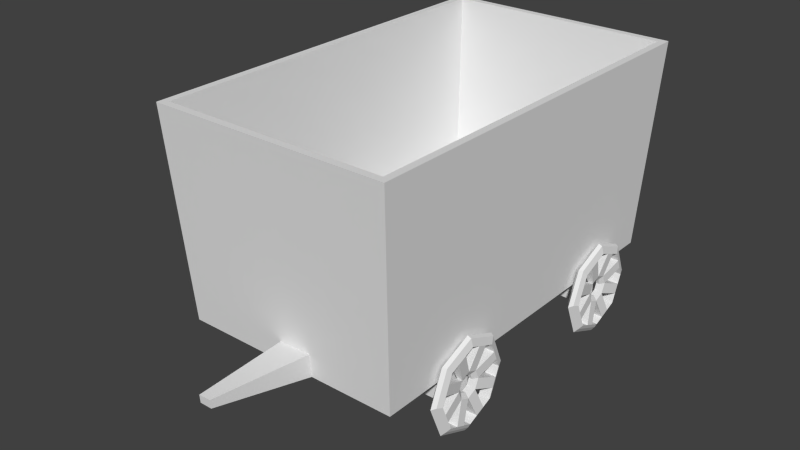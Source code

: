 # Source: train_cart.blend  (saved by Blender 2.70.0; exported with 4.5.12 LTS)
import bpy
from mathutils import Matrix  # noqa: F401  (used for matrix-valued properties, if any)

bpy.ops.wm.read_factory_settings(use_empty=True)
scene = bpy.context.scene
scene.name = 'Scene'

# ---- collections
col_collection_1 = bpy.data.collections.new('Collection 1'); scene.collection.children.link(col_collection_1)

# ---- world
world_world = bpy.data.worlds.new('World'); scene.world = world_world
world_world.color = (0.05088, 0.05088, 0.05088)
world_world.use_sun_shadow = False
world_world.sun_shadow_jitter_overblur = 0.0
world_world.cycles.sampling_method = 'MANUAL'
world_world.cycles.sample_map_resolution = 256

# ---- meshes
me_cube_005 = bpy.data.meshes.new('Cube.005')
me_cube_005.from_pydata([(-0.7985, -0.0006217, -0.1375), (-0.6532, 0.08904, -0.1375), (-0.6532, -0.09028, -0.1375), (-0.5758, -0.0006208, 0.2531), (-0.4731, 0.08904, 0.1785), (-0.4731, -0.09028, 0.1785), (-0.5758, -0.0006218, -0.528), (-0.4731, 0.08904, -0.4534), (-0.4731, -0.09028, -0.4534), (-0.2175, -0.0006213, -0.6359), (-0.3967, -0.0006216, -0.582), (-0.1833, 0.08904, -0.5406), (-0.3282, 0.08904, -0.497), (-0.1833, -0.09028, -0.5406), (-0.3282, -0.09028, -0.497), (-0.7242, -0.0006217, -0.2677), (-0.65, -0.0006217, -0.3978), (-0.5931, 0.08904, -0.2428), (-0.5331, 0.08904, -0.3481), (-0.5931, -0.09028, -0.2428), (-0.5331, -0.09028, -0.3481), (-0.5931, 0.08904, -0.03216), (-0.5331, 0.08904, 0.07315), (-0.7242, -0.0006213, -0.007275), (-0.65, -0.0006211, 0.1229), (-0.5931, -0.09028, -0.03216), (-0.5331, -0.09028, 0.07315), (-0.3282, 0.08904, 0.2221), (-0.1833, 0.08904, 0.2657), (-0.3967, -0.0006205, 0.307), (-0.2175, -0.0006201, 0.361), (-0.3282, -0.09028, 0.2221), (-0.1833, -0.09028, 0.2657), (-0.1904, 0.04119, -0.2476), (-0.1904, -0.04243, -0.2476), (-0.2529, 0.04119, -0.1377), (-0.2529, -0.04243, -0.1377), (-0.189, 0.04119, -0.02851), (-0.189, -0.04243, -0.02851), (0.7218, -0.0006193, -0.1375), (0.5765, 0.08904, -0.1375), (0.5765, -0.09028, -0.1375), (0.4991, -0.0006192, 0.2531), (0.3964, 0.08904, 0.1785), (0.3964, -0.09028, 0.1785), (-0.03834, -0.0006198, 0.4149), (-0.03834, 0.08904, 0.3093), (-0.03834, -0.09028, 0.3093), (-0.03834, -0.0006212, -0.6898), (-0.03834, 0.08904, -0.5842), (0.4991, -0.0006201, -0.528), (0.3964, 0.08904, -0.4534), (-0.03834, -0.09028, -0.5842), (0.3964, -0.09028, -0.4534), (0.1408, -0.0006208, -0.6359), (0.32, -0.0006205, -0.582), (0.1066, 0.08904, -0.5406), (0.2515, 0.08904, -0.497), (0.1066, -0.09028, -0.5406), (0.2515, -0.09028, -0.497), (0.6476, -0.0006196, -0.2677), (0.5734, -0.0006199, -0.3978), (0.5165, 0.08904, -0.2428), (0.4564, 0.08904, -0.3481), (0.5165, -0.09028, -0.2428), (0.4564, -0.09028, -0.3481), (0.5165, 0.08904, -0.03216), (0.4564, 0.08904, 0.07315), (0.6476, -0.0006193, -0.007275), (0.5734, -0.0006193, 0.1229), (0.5165, -0.09028, -0.03216), (0.4564, -0.09028, 0.07315), (0.2515, 0.08904, 0.2221), (0.1066, 0.08904, 0.2657), (0.32, -0.0006194, 0.307), (0.1408, -0.0006196, 0.361), (0.2515, -0.09028, 0.2221), (0.1066, -0.09028, 0.2657), (-0.03834, 0.04119, -0.2929), (0.1137, 0.04119, -0.2476), (-0.03834, -0.04243, -0.2929), (0.1137, -0.04243, -0.2476), (0.1763, 0.04119, -0.1377), (0.1763, -0.04243, -0.1377), (0.1123, 0.04119, -0.02851), (0.1123, -0.04243, -0.02851), (-0.03834, 0.04119, 0.01613), (-0.03834, -0.04243, 0.01613), (-0.137, 0.05985, -0.2091), (-0.137, 0.0056, -0.2091), (-0.1776, 0.05985, -0.1379), (-0.1776, 0.0056, -0.1379), (-0.136, 0.05985, -0.06699), (-0.136, 0.0056, -0.06699), (-0.03834, 0.05985, -0.2385), (0.06031, 0.05985, -0.2091), (-0.03834, 0.0056, -0.2385), (0.06031, 0.0056, -0.2091), (0.1009, 0.05985, -0.1379), (0.1009, 0.0056, -0.1379), (0.05937, 0.05985, -0.06699), (0.05937, 0.0056, -0.06699), (-0.03834, 0.05985, -0.03803), (-0.03834, 0.0056, -0.03803), (-0.539, -0.05725, 0.2441), (-0.03834, -0.05725, 0.3948), (-0.7463, -0.05725, -0.1197), (-0.03834, -0.05725, -0.6342), (-0.539, -0.05725, -0.4835), (-0.2052, -0.05725, -0.5839), (-0.3721, -0.05725, -0.5337), (-0.6081, -0.05725, -0.3622), (-0.6772, -0.05725, -0.241), (-0.6772, -0.05725, 0.001564), (-0.6081, -0.05725, 0.1228), (-0.3721, -0.05725, 0.2943), (-0.2052, -0.05725, 0.3445), (0.4623, -0.05725, 0.2441), (0.6696, -0.05725, -0.1197), (0.4623, -0.05725, -0.4835), (0.1285, -0.05725, -0.5839), (0.2954, -0.05725, -0.5337), (0.5314, -0.05725, -0.3622), (0.6005, -0.05725, -0.241), (0.6005, -0.05725, 0.001564), (0.5314, -0.05725, 0.1228), (0.2954, -0.05725, 0.2943), (0.1285, -0.05725, 0.3445)], [], [(24, 3, 4, 22), (22, 4, 5, 26), (114, 26, 5, 104), (30, 45, 46, 28), (28, 46, 47, 32), (116, 105, 45, 30), (10, 6, 7, 12), (15, 0, 1, 17), (110, 108, 6, 10), (17, 1, 2, 19), (112, 106, 0, 15), (12, 7, 8, 14), (48, 9, 11, 49), (9, 10, 12, 11), (107, 109, 9, 48), (109, 110, 10, 9), (49, 11, 13, 52), (12, 14, 34, 33), (6, 16, 18, 7), (16, 15, 17, 18), (7, 18, 20, 8), (17, 19, 36, 35), (108, 111, 16, 6), (111, 112, 15, 16), (0, 23, 21, 1), (23, 24, 22, 21), (1, 21, 25, 2), (22, 26, 38, 37), (106, 2, 25, 113), (113, 25, 26, 114), (3, 29, 27, 4), (29, 30, 28, 27), (4, 27, 31, 5), (28, 32, 87, 86), (104, 115, 29, 3), (115, 116, 30, 29), (78, 33, 88, 94), (13, 11, 78, 80), (14, 13, 80, 34), (11, 12, 33, 78), (20, 18, 33, 34), (86, 84, 100, 102), (26, 25, 36, 38), (19, 20, 34, 36), (33, 35, 90, 88), (25, 21, 35, 36), (21, 22, 37, 35), (31, 27, 37, 38), (36, 34, 89, 91), (32, 31, 38, 87), (18, 17, 35, 33), (27, 28, 86, 37), (69, 67, 43, 42), (67, 71, 44, 43), (125, 117, 44, 71), (75, 73, 46, 45), (73, 77, 47, 46), (127, 75, 45, 105), (55, 57, 51, 50), (60, 62, 40, 39), (121, 55, 50, 119), (62, 64, 41, 40), (123, 60, 39, 118), (57, 59, 53, 51), (48, 49, 56, 54), (54, 56, 57, 55), (107, 48, 54, 120), (120, 54, 55, 121), (49, 52, 58, 56), (57, 79, 81, 59), (50, 51, 63, 61), (61, 63, 62, 60), (51, 53, 65, 63), (62, 82, 83, 64), (119, 50, 61, 122), (122, 61, 60, 123), (39, 40, 66, 68), (68, 66, 67, 69), (40, 41, 70, 66), (67, 84, 85, 71), (118, 124, 70, 41), (124, 125, 71, 70), (42, 43, 72, 74), (74, 72, 73, 75), (43, 44, 76, 72), (73, 86, 87, 77), (117, 42, 74, 126), (126, 74, 75, 127), (82, 79, 95, 98), (58, 80, 78, 56), (59, 81, 80, 58), (56, 78, 79, 57), (65, 81, 79, 63), (79, 78, 94, 95), (71, 85, 83, 70), (64, 83, 81, 65), (87, 38, 93, 103), (70, 83, 82, 66), (66, 82, 84, 67), (76, 85, 84, 72), (34, 80, 96, 89), (77, 87, 85, 76), (63, 79, 82, 62), (72, 84, 86, 73), (94, 88, 89, 96), (88, 90, 91, 89), (90, 92, 93, 91), (92, 102, 103, 93), (94, 96, 97, 95), (95, 97, 99, 98), (98, 99, 101, 100), (100, 101, 103, 102), (80, 81, 97, 96), (81, 83, 99, 97), (83, 85, 101, 99), (85, 87, 103, 101), (35, 37, 92, 90), (37, 86, 102, 92), (84, 82, 98, 100), (38, 36, 91, 93), (24, 114, 104, 3), (32, 47, 105, 116), (14, 8, 108, 110), (19, 2, 106, 112), (52, 13, 109, 107), (13, 14, 110, 109), (8, 20, 111, 108), (20, 19, 112, 111), (0, 106, 113, 23), (23, 113, 114, 24), (5, 31, 115, 104), (31, 32, 116, 115), (69, 42, 117, 125), (77, 127, 105, 47), (59, 121, 119, 53), (64, 123, 118, 41), (52, 107, 120, 58), (58, 120, 121, 59), (53, 119, 122, 65), (65, 122, 123, 64), (39, 68, 124, 118), (68, 69, 125, 124), (44, 117, 126, 76), (76, 126, 127, 77)])
_uv = me_cube_005.uv_layers.new(name='UVMap')
_uv.uv.foreach_set('vector', [0.59, 0.4143, 0.5979, 0.4334, 0.6089, 0.4225, 0.6025, 0.407, 0.6025, 0.407, 0.6089, 0.4225, 0.6089, 0.4225, 0.6025, 0.407, 0.5945, 0.4143, 0.6025, 0.407, 0.6089, 0.4225, 0.6018, 0.4321, 0.6361, 0.4492, 0.6551, 0.4571, 0.6551, 0.4416, 0.6397, 0.4352, 0.6397, 0.4352, 0.6551, 0.4416, 0.6551, 0.4416, 0.6397, 0.4352, 0.6374, 0.4468, 0.6551, 0.4541, 0.6551, 0.4571, 0.6361, 0.4492, 0.617, 0.311, 0.5979, 0.3189, 0.6089, 0.3299, 0.6243, 0.3235, 0.5821, 0.3571, 0.5742, 0.3762, 0.5897, 0.3762, 0.5961, 0.3607, 0.6196, 0.3181, 0.6018, 0.3255, 0.5979, 0.3189, 0.617, 0.311, 0.5961, 0.3607, 0.5897, 0.3762, 0.5897, 0.3762, 0.5961, 0.3607, 0.5871, 0.361, 0.5798, 0.3788, 0.5742, 0.3762, 0.5821, 0.3571, 0.6243, 0.3235, 0.6089, 0.3299, 0.6089, 0.3299, 0.6243, 0.3235, 0.6551, 0.2952, 0.6361, 0.3031, 0.6397, 0.3171, 0.6551, 0.3107, 0.6361, 0.3031, 0.617, 0.311, 0.6243, 0.3235, 0.6397, 0.3171, 0.6551, 0.3034, 0.6374, 0.3108, 0.6361, 0.3031, 0.6551, 0.2952, 0.6374, 0.3108, 0.6196, 0.3181, 0.617, 0.311, 0.6361, 0.3031, 0.6551, 0.3107, 0.6397, 0.3171, 0.6397, 0.3171, 0.6551, 0.3107, 0.6243, 0.3235, 0.6243, 0.3235, 0.6389, 0.36, 0.6389, 0.36, 0.5979, 0.3189, 0.59, 0.338, 0.6025, 0.3453, 0.6089, 0.3299, 0.59, 0.338, 0.5821, 0.3571, 0.5961, 0.3607, 0.6025, 0.3453, 0.6089, 0.3299, 0.6025, 0.3453, 0.6025, 0.3453, 0.6089, 0.3299, 0.5961, 0.3607, 0.5961, 0.3607, 0.6323, 0.3761, 0.6323, 0.3761, 0.6018, 0.3255, 0.5945, 0.3432, 0.59, 0.338, 0.5979, 0.3189, 0.5945, 0.3432, 0.5871, 0.361, 0.5821, 0.3571, 0.59, 0.338, 0.5742, 0.3762, 0.5821, 0.3952, 0.5961, 0.3916, 0.5897, 0.3762, 0.5821, 0.3952, 0.59, 0.4143, 0.6025, 0.407, 0.5961, 0.3916, 0.5897, 0.3762, 0.5961, 0.3916, 0.5961, 0.3916, 0.5897, 0.3762, 0.6025, 0.407, 0.6025, 0.407, 0.6391, 0.3921, 0.6391, 0.3921, 0.5798, 0.3788, 0.5897, 0.3762, 0.5961, 0.3916, 0.5871, 0.3965, 0.5871, 0.3965, 0.5961, 0.3916, 0.6025, 0.407, 0.5945, 0.4143, 0.5979, 0.4334, 0.617, 0.4413, 0.6243, 0.4288, 0.6089, 0.4225, 0.617, 0.4413, 0.6361, 0.4492, 0.6397, 0.4352, 0.6243, 0.4288, 0.6089, 0.4225, 0.6243, 0.4288, 0.6243, 0.4288, 0.6089, 0.4225, 0.6397, 0.4352, 0.6397, 0.4352, 0.6551, 0.3987, 0.6551, 0.3987, 0.6018, 0.4321, 0.6196, 0.4394, 0.617, 0.4413, 0.5979, 0.4334, 0.6196, 0.4394, 0.6374, 0.4468, 0.6361, 0.4492, 0.617, 0.4413, 0.6551, 0.3534, 0.6389, 0.36, 0.6446, 0.3657, 0.6551, 0.3614, 0.6397, 0.3171, 0.6397, 0.3171, 0.6551, 0.3534, 0.6551, 0.3534, 0.6243, 0.3235, 0.6397, 0.3171, 0.6551, 0.3534, 0.6389, 0.36, 0.6397, 0.3171, 0.6243, 0.3235, 0.6389, 0.36, 0.6551, 0.3534, 0.6025, 0.3453, 0.6025, 0.3453, 0.6389, 0.36, 0.6389, 0.36, 0.6551, 0.3987, 0.6712, 0.3921, 0.6655, 0.3865, 0.6551, 0.3907, 0.6025, 0.407, 0.5961, 0.3916, 0.6323, 0.3761, 0.6391, 0.3921, 0.5961, 0.3607, 0.6025, 0.3453, 0.6389, 0.36, 0.6323, 0.3761, 0.6389, 0.36, 0.6323, 0.3761, 0.6403, 0.3761, 0.6446, 0.3657, 0.5961, 0.3916, 0.5961, 0.3916, 0.6323, 0.3761, 0.6323, 0.3761, 0.5961, 0.3916, 0.6025, 0.407, 0.6391, 0.3921, 0.6323, 0.3761, 0.6243, 0.4288, 0.6243, 0.4288, 0.6391, 0.3921, 0.6391, 0.3921, 0.6323, 0.3761, 0.6389, 0.36, 0.6446, 0.3657, 0.6403, 0.3761, 0.6397, 0.4352, 0.6243, 0.4288, 0.6391, 0.3921, 0.6551, 0.3987, 0.6025, 0.3453, 0.5961, 0.3607, 0.6323, 0.3761, 0.6389, 0.36, 0.6243, 0.4288, 0.6397, 0.4352, 0.6551, 0.3987, 0.6391, 0.3921, 0.7203, 0.4143, 0.7078, 0.407, 0.7014, 0.4225, 0.7124, 0.4334, 0.7078, 0.407, 0.7078, 0.407, 0.7014, 0.4225, 0.7014, 0.4225, 0.7158, 0.4143, 0.7084, 0.4321, 0.7014, 0.4225, 0.7078, 0.407, 0.6742, 0.4492, 0.6706, 0.4352, 0.6551, 0.4416, 0.6551, 0.4571, 0.6706, 0.4352, 0.6706, 0.4352, 0.6551, 0.4416, 0.6551, 0.4416, 0.6729, 0.4468, 0.6742, 0.4492, 0.6551, 0.4571, 0.6551, 0.4541, 0.6933, 0.311, 0.686, 0.3235, 0.7014, 0.3299, 0.7124, 0.3189, 0.7282, 0.3571, 0.7142, 0.3607, 0.7206, 0.3762, 0.7361, 0.3762, 0.6907, 0.3181, 0.6933, 0.311, 0.7124, 0.3189, 0.7084, 0.3255, 0.7142, 0.3607, 0.7142, 0.3607, 0.7206, 0.3762, 0.7206, 0.3762, 0.7231, 0.361, 0.7282, 0.3571, 0.7361, 0.3762, 0.7305, 0.3788, 0.686, 0.3235, 0.686, 0.3235, 0.7014, 0.3299, 0.7014, 0.3299, 0.6551, 0.2952, 0.6551, 0.3107, 0.6706, 0.3171, 0.6742, 0.3031, 0.6742, 0.3031, 0.6706, 0.3171, 0.686, 0.3235, 0.6933, 0.311, 0.6551, 0.3034, 0.6551, 0.2952, 0.6742, 0.3031, 0.6729, 0.3108, 0.6729, 0.3108, 0.6742, 0.3031, 0.6933, 0.311, 0.6907, 0.3181, 0.6551, 0.3107, 0.6551, 0.3107, 0.6706, 0.3171, 0.6706, 0.3171, 0.686, 0.3235, 0.6713, 0.36, 0.6713, 0.36, 0.686, 0.3235, 0.7124, 0.3189, 0.7014, 0.3299, 0.7078, 0.3453, 0.7203, 0.338, 0.7203, 0.338, 0.7078, 0.3453, 0.7142, 0.3607, 0.7282, 0.3571, 0.7014, 0.3299, 0.7014, 0.3299, 0.7078, 0.3453, 0.7078, 0.3453, 0.7142, 0.3607, 0.678, 0.3761, 0.678, 0.3761, 0.7142, 0.3607, 0.7084, 0.3255, 0.7124, 0.3189, 0.7203, 0.338, 0.7158, 0.3432, 0.7158, 0.3432, 0.7203, 0.338, 0.7282, 0.3571, 0.7231, 0.361, 0.7361, 0.3762, 0.7206, 0.3762, 0.7142, 0.3916, 0.7282, 0.3952, 0.7282, 0.3952, 0.7142, 0.3916, 0.7078, 0.407, 0.7203, 0.4143, 0.7206, 0.3762, 0.7206, 0.3762, 0.7142, 0.3916, 0.7142, 0.3916, 0.7078, 0.407, 0.6712, 0.3921, 0.6712, 0.3921, 0.7078, 0.407, 0.7305, 0.3788, 0.7231, 0.3965, 0.7142, 0.3916, 0.7206, 0.3762, 0.7231, 0.3965, 0.7158, 0.4143, 0.7078, 0.407, 0.7142, 0.3916, 0.7124, 0.4334, 0.7014, 0.4225, 0.686, 0.4288, 0.6933, 0.4413, 0.6933, 0.4413, 0.686, 0.4288, 0.6706, 0.4352, 0.6742, 0.4492, 0.7014, 0.4225, 0.7014, 0.4225, 0.686, 0.4288, 0.686, 0.4288, 0.6706, 0.4352, 0.6551, 0.3987, 0.6551, 0.3987, 0.6706, 0.4352, 0.7084, 0.4321, 0.7124, 0.4334, 0.6933, 0.4413, 0.6907, 0.4394, 0.6907, 0.4394, 0.6933, 0.4413, 0.6742, 0.4492, 0.6729, 0.4468, 0.678, 0.3761, 0.6713, 0.36, 0.6656, 0.3657, 0.67, 0.3761, 0.6706, 0.3171, 0.6551, 0.3534, 0.6551, 0.3534, 0.6706, 0.3171, 0.686, 0.3235, 0.6713, 0.36, 0.6551, 0.3534, 0.6706, 0.3171, 0.6706, 0.3171, 0.6551, 0.3534, 0.6713, 0.36, 0.686, 0.3235, 0.7078, 0.3453, 0.6713, 0.36, 0.6713, 0.36, 0.7078, 0.3453, 0.6713, 0.36, 0.6551, 0.3534, 0.6551, 0.3614, 0.6656, 0.3657, 0.7078, 0.407, 0.6712, 0.3921, 0.678, 0.3761, 0.7142, 0.3916, 0.7142, 0.3607, 0.678, 0.3761, 0.6713, 0.36, 0.7078, 0.3453, 0.6551, 0.3987, 0.6391, 0.3921, 0.6447, 0.3865, 0.6551, 0.3907, 0.7142, 0.3916, 0.678, 0.3761, 0.678, 0.3761, 0.7142, 0.3916, 0.7142, 0.3916, 0.678, 0.3761, 0.6712, 0.3921, 0.7078, 0.407, 0.686, 0.4288, 0.6712, 0.3921, 0.6712, 0.3921, 0.686, 0.4288, 0.6389, 0.36, 0.6551, 0.3534, 0.6551, 0.3614, 0.6446, 0.3657, 0.6706, 0.4352, 0.6551, 0.3987, 0.6712, 0.3921, 0.686, 0.4288, 0.7078, 0.3453, 0.6713, 0.36, 0.678, 0.3761, 0.7142, 0.3607, 0.686, 0.4288, 0.6712, 0.3921, 0.6551, 0.3987, 0.6706, 0.4352, 0.6551, 0.3614, 0.6446, 0.3657, 0.6446, 0.3657, 0.6551, 0.3614, 0.6446, 0.3657, 0.6403, 0.3761, 0.6403, 0.3761, 0.6446, 0.3657, 0.6403, 0.3761, 0.6447, 0.3865, 0.6447, 0.3865, 0.6403, 0.3761, 0.6447, 0.3865, 0.6551, 0.3907, 0.6551, 0.3907, 0.6447, 0.3865, 0.6551, 0.3614, 0.6551, 0.3614, 0.6656, 0.3657, 0.6656, 0.3657, 0.6656, 0.3657, 0.6656, 0.3657, 0.67, 0.3761, 0.67, 0.3761, 0.67, 0.3761, 0.67, 0.3761, 0.6655, 0.3865, 0.6655, 0.3865, 0.6655, 0.3865, 0.6655, 0.3865, 0.6551, 0.3907, 0.6551, 0.3907, 0.6551, 0.3534, 0.6713, 0.36, 0.6656, 0.3657, 0.6551, 0.3614, 0.6713, 0.36, 0.678, 0.3761, 0.67, 0.3761, 0.6656, 0.3657, 0.678, 0.3761, 0.6712, 0.3921, 0.6655, 0.3865, 0.67, 0.3761, 0.6712, 0.3921, 0.6551, 0.3987, 0.6551, 0.3907, 0.6655, 0.3865, 0.6323, 0.3761, 0.6391, 0.3921, 0.6447, 0.3865, 0.6403, 0.3761, 0.6391, 0.3921, 0.6551, 0.3987, 0.6551, 0.3907, 0.6447, 0.3865, 0.6712, 0.3921, 0.678, 0.3761, 0.67, 0.3761, 0.6655, 0.3865, 0.6391, 0.3921, 0.6323, 0.3761, 0.6403, 0.3761, 0.6447, 0.3865, 0.59, 0.4143, 0.5945, 0.4143, 0.6018, 0.4321, 0.5979, 0.4334, 0.6397, 0.4352, 0.6551, 0.4416, 0.6551, 0.4541, 0.6374, 0.4468, 0.6243, 0.3235, 0.6089, 0.3299, 0.6018, 0.3255, 0.6196, 0.3181, 0.5961, 0.3607, 0.5897, 0.3762, 0.5798, 0.3788, 0.5871, 0.361, 0.6551, 0.3107, 0.6397, 0.3171, 0.6374, 0.3108, 0.6551, 0.3034, 0.6397, 0.3171, 0.6243, 0.3235, 0.6196, 0.3181, 0.6374, 0.3108, 0.6089, 0.3299, 0.6025, 0.3453, 0.5945, 0.3432, 0.6018, 0.3255, 0.6025, 0.3453, 0.5961, 0.3607, 0.5871, 0.361, 0.5945, 0.3432, 0.5742, 0.3762, 0.5798, 0.3788, 0.5871, 0.3965, 0.5821, 0.3952, 0.5821, 0.3952, 0.5871, 0.3965, 0.5945, 0.4143, 0.59, 0.4143, 0.6089, 0.4225, 0.6243, 0.4288, 0.6196, 0.4394, 0.6018, 0.4321, 0.6243, 0.4288, 0.6397, 0.4352, 0.6374, 0.4468, 0.6196, 0.4394, 0.7203, 0.4143, 0.7124, 0.4334, 0.7084, 0.4321, 0.7158, 0.4143, 0.6706, 0.4352, 0.6729, 0.4468, 0.6551, 0.4541, 0.6551, 0.4416, 0.686, 0.3235, 0.6907, 0.3181, 0.7084, 0.3255, 0.7014, 0.3299, 0.7142, 0.3607, 0.7231, 0.361, 0.7305, 0.3788, 0.7206, 0.3762, 0.6551, 0.3107, 0.6551, 0.3034, 0.6729, 0.3108, 0.6706, 0.3171, 0.6706, 0.3171, 0.6729, 0.3108, 0.6907, 0.3181, 0.686, 0.3235, 0.7014, 0.3299, 0.7084, 0.3255, 0.7158, 0.3432, 0.7078, 0.3453, 0.7078, 0.3453, 0.7158, 0.3432, 0.7231, 0.361, 0.7142, 0.3607, 0.7361, 0.3762, 0.7282, 0.3952, 0.7231, 0.3965, 0.7305, 0.3788, 0.7282, 0.3952, 0.7203, 0.4143, 0.7158, 0.4143, 0.7231, 0.3965, 0.7014, 0.4225, 0.7084, 0.4321, 0.6907, 0.4394, 0.686, 0.4288, 0.686, 0.4288, 0.6907, 0.4394, 0.6729, 0.4468, 0.6706, 0.4352])
me_cube_005.use_remesh_preserve_volume = False
me_cube_005.use_remesh_preserve_attributes = False
me_cube_005.use_mirror_vertex_groups = False
me_cube_005.update()
me_cube_004 = bpy.data.meshes.new('Cube.004')
me_cube_004.from_pydata([(-0.7985, -0.0006217, -0.1375), (-0.6532, 0.08904, -0.1375), (-0.6532, -0.09028, -0.1375), (-0.5758, -0.0006208, 0.2531), (-0.4731, 0.08904, 0.1785), (-0.4731, -0.09028, 0.1785), (-0.5758, -0.0006218, -0.528), (-0.4731, 0.08904, -0.4534), (-0.4731, -0.09028, -0.4534), (-0.2175, -0.0006213, -0.6359), (-0.3967, -0.0006216, -0.582), (-0.1833, 0.08904, -0.5406), (-0.3282, 0.08904, -0.497), (-0.1833, -0.09028, -0.5406), (-0.3282, -0.09028, -0.497), (-0.7242, -0.0006217, -0.2677), (-0.65, -0.0006217, -0.3978), (-0.5931, 0.08904, -0.2428), (-0.5331, 0.08904, -0.3481), (-0.5931, -0.09028, -0.2428), (-0.5331, -0.09028, -0.3481), (-0.5931, 0.08904, -0.03216), (-0.5331, 0.08904, 0.07315), (-0.7242, -0.0006213, -0.007275), (-0.65, -0.0006211, 0.1229), (-0.5931, -0.09028, -0.03216), (-0.5331, -0.09028, 0.07315), (-0.3282, 0.08904, 0.2221), (-0.1833, 0.08904, 0.2657), (-0.3967, -0.0006205, 0.307), (-0.2175, -0.0006201, 0.361), (-0.3282, -0.09028, 0.2221), (-0.1833, -0.09028, 0.2657), (-0.1904, 0.04119, -0.2476), (-0.1904, -0.04243, -0.2476), (-0.2529, 0.04119, -0.1377), (-0.2529, -0.04243, -0.1377), (-0.189, 0.04119, -0.02851), (-0.189, -0.04243, -0.02851), (0.7218, -0.0006193, -0.1375), (0.5765, 0.08904, -0.1375), (0.5765, -0.09028, -0.1375), (0.4991, -0.0006192, 0.2531), (0.3964, 0.08904, 0.1785), (0.3964, -0.09028, 0.1785), (-0.03834, -0.0006198, 0.4149), (-0.03834, 0.08904, 0.3093), (-0.03834, -0.09028, 0.3093), (-0.03834, -0.0006212, -0.6898), (-0.03834, 0.08904, -0.5842), (0.4991, -0.0006201, -0.528), (0.3964, 0.08904, -0.4534), (-0.03834, -0.09028, -0.5842), (0.3964, -0.09028, -0.4534), (0.1408, -0.0006208, -0.6359), (0.32, -0.0006205, -0.582), (0.1066, 0.08904, -0.5406), (0.2515, 0.08904, -0.497), (0.1066, -0.09028, -0.5406), (0.2515, -0.09028, -0.497), (0.6476, -0.0006196, -0.2677), (0.5734, -0.0006199, -0.3978), (0.5165, 0.08904, -0.2428), (0.4564, 0.08904, -0.3481), (0.5165, -0.09028, -0.2428), (0.4564, -0.09028, -0.3481), (0.5165, 0.08904, -0.03216), (0.4564, 0.08904, 0.07315), (0.6476, -0.0006193, -0.007275), (0.5734, -0.0006193, 0.1229), (0.5165, -0.09028, -0.03216), (0.4564, -0.09028, 0.07315), (0.2515, 0.08904, 0.2221), (0.1066, 0.08904, 0.2657), (0.32, -0.0006194, 0.307), (0.1408, -0.0006196, 0.361), (0.2515, -0.09028, 0.2221), (0.1066, -0.09028, 0.2657), (-0.03834, 0.04119, -0.2929), (0.1137, 0.04119, -0.2476), (-0.03834, -0.04243, -0.2929), (0.1137, -0.04243, -0.2476), (0.1763, 0.04119, -0.1377), (0.1763, -0.04243, -0.1377), (0.1123, 0.04119, -0.02851), (0.1123, -0.04243, -0.02851), (-0.03834, 0.04119, 0.01613), (-0.03834, -0.04243, 0.01613), (-0.137, 0.05985, -0.2091), (-0.137, 0.0056, -0.2091), (-0.1776, 0.05985, -0.1379), (-0.1776, 0.0056, -0.1379), (-0.136, 0.05985, -0.06699), (-0.136, 0.0056, -0.06699), (-0.03834, 0.05985, -0.2385), (0.06031, 0.05985, -0.2091), (-0.03834, 0.0056, -0.2385), (0.06031, 0.0056, -0.2091), (0.1009, 0.05985, -0.1379), (0.1009, 0.0056, -0.1379), (0.05937, 0.05985, -0.06699), (0.05937, 0.0056, -0.06699), (-0.03834, 0.05985, -0.03803), (-0.03834, 0.0056, -0.03803), (-0.539, -0.05725, 0.2441), (-0.03834, -0.05725, 0.3948), (-0.7463, -0.05725, -0.1197), (-0.03834, -0.05725, -0.6342), (-0.539, -0.05725, -0.4835), (-0.2052, -0.05725, -0.5839), (-0.3721, -0.05725, -0.5337), (-0.6081, -0.05725, -0.3622), (-0.6772, -0.05725, -0.241), (-0.6772, -0.05725, 0.001564), (-0.6081, -0.05725, 0.1228), (-0.3721, -0.05725, 0.2943), (-0.2052, -0.05725, 0.3445), (0.4623, -0.05725, 0.2441), (0.6696, -0.05725, -0.1197), (0.4623, -0.05725, -0.4835), (0.1285, -0.05725, -0.5839), (0.2954, -0.05725, -0.5337), (0.5314, -0.05725, -0.3622), (0.6005, -0.05725, -0.241), (0.6005, -0.05725, 0.001564), (0.5314, -0.05725, 0.1228), (0.2954, -0.05725, 0.2943), (0.1285, -0.05725, 0.3445)], [], [(24, 3, 4, 22), (22, 4, 5, 26), (114, 26, 5, 104), (30, 45, 46, 28), (28, 46, 47, 32), (116, 105, 45, 30), (10, 6, 7, 12), (15, 0, 1, 17), (110, 108, 6, 10), (17, 1, 2, 19), (112, 106, 0, 15), (12, 7, 8, 14), (48, 9, 11, 49), (9, 10, 12, 11), (107, 109, 9, 48), (109, 110, 10, 9), (49, 11, 13, 52), (12, 14, 34, 33), (6, 16, 18, 7), (16, 15, 17, 18), (7, 18, 20, 8), (17, 19, 36, 35), (108, 111, 16, 6), (111, 112, 15, 16), (0, 23, 21, 1), (23, 24, 22, 21), (1, 21, 25, 2), (22, 26, 38, 37), (106, 2, 25, 113), (113, 25, 26, 114), (3, 29, 27, 4), (29, 30, 28, 27), (4, 27, 31, 5), (28, 32, 87, 86), (104, 115, 29, 3), (115, 116, 30, 29), (78, 33, 88, 94), (13, 11, 78, 80), (14, 13, 80, 34), (11, 12, 33, 78), (20, 18, 33, 34), (86, 84, 100, 102), (26, 25, 36, 38), (19, 20, 34, 36), (33, 35, 90, 88), (25, 21, 35, 36), (21, 22, 37, 35), (31, 27, 37, 38), (36, 34, 89, 91), (32, 31, 38, 87), (18, 17, 35, 33), (27, 28, 86, 37), (69, 67, 43, 42), (67, 71, 44, 43), (125, 117, 44, 71), (75, 73, 46, 45), (73, 77, 47, 46), (127, 75, 45, 105), (55, 57, 51, 50), (60, 62, 40, 39), (121, 55, 50, 119), (62, 64, 41, 40), (123, 60, 39, 118), (57, 59, 53, 51), (48, 49, 56, 54), (54, 56, 57, 55), (107, 48, 54, 120), (120, 54, 55, 121), (49, 52, 58, 56), (57, 79, 81, 59), (50, 51, 63, 61), (61, 63, 62, 60), (51, 53, 65, 63), (62, 82, 83, 64), (119, 50, 61, 122), (122, 61, 60, 123), (39, 40, 66, 68), (68, 66, 67, 69), (40, 41, 70, 66), (67, 84, 85, 71), (118, 124, 70, 41), (124, 125, 71, 70), (42, 43, 72, 74), (74, 72, 73, 75), (43, 44, 76, 72), (73, 86, 87, 77), (117, 42, 74, 126), (126, 74, 75, 127), (82, 79, 95, 98), (58, 80, 78, 56), (59, 81, 80, 58), (56, 78, 79, 57), (65, 81, 79, 63), (79, 78, 94, 95), (71, 85, 83, 70), (64, 83, 81, 65), (87, 38, 93, 103), (70, 83, 82, 66), (66, 82, 84, 67), (76, 85, 84, 72), (34, 80, 96, 89), (77, 87, 85, 76), (63, 79, 82, 62), (72, 84, 86, 73), (94, 88, 89, 96), (88, 90, 91, 89), (90, 92, 93, 91), (92, 102, 103, 93), (94, 96, 97, 95), (95, 97, 99, 98), (98, 99, 101, 100), (100, 101, 103, 102), (80, 81, 97, 96), (81, 83, 99, 97), (83, 85, 101, 99), (85, 87, 103, 101), (35, 37, 92, 90), (37, 86, 102, 92), (84, 82, 98, 100), (38, 36, 91, 93), (24, 114, 104, 3), (32, 47, 105, 116), (14, 8, 108, 110), (19, 2, 106, 112), (52, 13, 109, 107), (13, 14, 110, 109), (8, 20, 111, 108), (20, 19, 112, 111), (0, 106, 113, 23), (23, 113, 114, 24), (5, 31, 115, 104), (31, 32, 116, 115), (69, 42, 117, 125), (77, 127, 105, 47), (59, 121, 119, 53), (64, 123, 118, 41), (52, 107, 120, 58), (58, 120, 121, 59), (53, 119, 122, 65), (65, 122, 123, 64), (39, 68, 124, 118), (68, 69, 125, 124), (44, 117, 126, 76), (76, 126, 127, 77)])
_uv = me_cube_004.uv_layers.new(name='UVMap')
_uv.uv.foreach_set('vector', [0.59, 0.4143, 0.5979, 0.4334, 0.6089, 0.4225, 0.6025, 0.407, 0.6025, 0.407, 0.6089, 0.4225, 0.6089, 0.4225, 0.6025, 0.407, 0.5945, 0.4143, 0.6025, 0.407, 0.6089, 0.4225, 0.6018, 0.4321, 0.6361, 0.4492, 0.6551, 0.4571, 0.6551, 0.4416, 0.6397, 0.4352, 0.6397, 0.4352, 0.6551, 0.4416, 0.6551, 0.4416, 0.6397, 0.4352, 0.6374, 0.4468, 0.6551, 0.4541, 0.6551, 0.4571, 0.6361, 0.4492, 0.617, 0.311, 0.5979, 0.3189, 0.6089, 0.3299, 0.6243, 0.3235, 0.5821, 0.3571, 0.5742, 0.3762, 0.5897, 0.3762, 0.5961, 0.3607, 0.6196, 0.3181, 0.6018, 0.3255, 0.5979, 0.3189, 0.617, 0.311, 0.5961, 0.3607, 0.5897, 0.3762, 0.5897, 0.3762, 0.5961, 0.3607, 0.5871, 0.361, 0.5798, 0.3788, 0.5742, 0.3762, 0.5821, 0.3571, 0.6243, 0.3235, 0.6089, 0.3299, 0.6089, 0.3299, 0.6243, 0.3235, 0.6551, 0.2952, 0.6361, 0.3031, 0.6397, 0.3171, 0.6551, 0.3107, 0.6361, 0.3031, 0.617, 0.311, 0.6243, 0.3235, 0.6397, 0.3171, 0.6551, 0.3034, 0.6374, 0.3108, 0.6361, 0.3031, 0.6551, 0.2952, 0.6374, 0.3108, 0.6196, 0.3181, 0.617, 0.311, 0.6361, 0.3031, 0.6551, 0.3107, 0.6397, 0.3171, 0.6397, 0.3171, 0.6551, 0.3107, 0.6243, 0.3235, 0.6243, 0.3235, 0.6389, 0.36, 0.6389, 0.36, 0.5979, 0.3189, 0.59, 0.338, 0.6025, 0.3453, 0.6089, 0.3299, 0.59, 0.338, 0.5821, 0.3571, 0.5961, 0.3607, 0.6025, 0.3453, 0.6089, 0.3299, 0.6025, 0.3453, 0.6025, 0.3453, 0.6089, 0.3299, 0.5961, 0.3607, 0.5961, 0.3607, 0.6323, 0.3761, 0.6323, 0.3761, 0.6018, 0.3255, 0.5945, 0.3432, 0.59, 0.338, 0.5979, 0.3189, 0.5945, 0.3432, 0.5871, 0.361, 0.5821, 0.3571, 0.59, 0.338, 0.5742, 0.3762, 0.5821, 0.3952, 0.5961, 0.3916, 0.5897, 0.3762, 0.5821, 0.3952, 0.59, 0.4143, 0.6025, 0.407, 0.5961, 0.3916, 0.5897, 0.3762, 0.5961, 0.3916, 0.5961, 0.3916, 0.5897, 0.3762, 0.6025, 0.407, 0.6025, 0.407, 0.6391, 0.3921, 0.6391, 0.3921, 0.5798, 0.3788, 0.5897, 0.3762, 0.5961, 0.3916, 0.5871, 0.3965, 0.5871, 0.3965, 0.5961, 0.3916, 0.6025, 0.407, 0.5945, 0.4143, 0.5979, 0.4334, 0.617, 0.4413, 0.6243, 0.4288, 0.6089, 0.4225, 0.617, 0.4413, 0.6361, 0.4492, 0.6397, 0.4352, 0.6243, 0.4288, 0.6089, 0.4225, 0.6243, 0.4288, 0.6243, 0.4288, 0.6089, 0.4225, 0.6397, 0.4352, 0.6397, 0.4352, 0.6551, 0.3987, 0.6551, 0.3987, 0.6018, 0.4321, 0.6196, 0.4394, 0.617, 0.4413, 0.5979, 0.4334, 0.6196, 0.4394, 0.6374, 0.4468, 0.6361, 0.4492, 0.617, 0.4413, 0.6551, 0.3534, 0.6389, 0.36, 0.6446, 0.3657, 0.6551, 0.3614, 0.6397, 0.3171, 0.6397, 0.3171, 0.6551, 0.3534, 0.6551, 0.3534, 0.6243, 0.3235, 0.6397, 0.3171, 0.6551, 0.3534, 0.6389, 0.36, 0.6397, 0.3171, 0.6243, 0.3235, 0.6389, 0.36, 0.6551, 0.3534, 0.6025, 0.3453, 0.6025, 0.3453, 0.6389, 0.36, 0.6389, 0.36, 0.6551, 0.3987, 0.6712, 0.3921, 0.6655, 0.3865, 0.6551, 0.3907, 0.6025, 0.407, 0.5961, 0.3916, 0.6323, 0.3761, 0.6391, 0.3921, 0.5961, 0.3607, 0.6025, 0.3453, 0.6389, 0.36, 0.6323, 0.3761, 0.6389, 0.36, 0.6323, 0.3761, 0.6403, 0.3761, 0.6446, 0.3657, 0.5961, 0.3916, 0.5961, 0.3916, 0.6323, 0.3761, 0.6323, 0.3761, 0.5961, 0.3916, 0.6025, 0.407, 0.6391, 0.3921, 0.6323, 0.3761, 0.6243, 0.4288, 0.6243, 0.4288, 0.6391, 0.3921, 0.6391, 0.3921, 0.6323, 0.3761, 0.6389, 0.36, 0.6446, 0.3657, 0.6403, 0.3761, 0.6397, 0.4352, 0.6243, 0.4288, 0.6391, 0.3921, 0.6551, 0.3987, 0.6025, 0.3453, 0.5961, 0.3607, 0.6323, 0.3761, 0.6389, 0.36, 0.6243, 0.4288, 0.6397, 0.4352, 0.6551, 0.3987, 0.6391, 0.3921, 0.7203, 0.4143, 0.7078, 0.407, 0.7014, 0.4225, 0.7124, 0.4334, 0.7078, 0.407, 0.7078, 0.407, 0.7014, 0.4225, 0.7014, 0.4225, 0.7158, 0.4143, 0.7084, 0.4321, 0.7014, 0.4225, 0.7078, 0.407, 0.6742, 0.4492, 0.6706, 0.4352, 0.6551, 0.4416, 0.6551, 0.4571, 0.6706, 0.4352, 0.6706, 0.4352, 0.6551, 0.4416, 0.6551, 0.4416, 0.6729, 0.4468, 0.6742, 0.4492, 0.6551, 0.4571, 0.6551, 0.4541, 0.6933, 0.311, 0.686, 0.3235, 0.7014, 0.3299, 0.7124, 0.3189, 0.7282, 0.3571, 0.7142, 0.3607, 0.7206, 0.3762, 0.7361, 0.3762, 0.6907, 0.3181, 0.6933, 0.311, 0.7124, 0.3189, 0.7084, 0.3255, 0.7142, 0.3607, 0.7142, 0.3607, 0.7206, 0.3762, 0.7206, 0.3762, 0.7231, 0.361, 0.7282, 0.3571, 0.7361, 0.3762, 0.7305, 0.3788, 0.686, 0.3235, 0.686, 0.3235, 0.7014, 0.3299, 0.7014, 0.3299, 0.6551, 0.2952, 0.6551, 0.3107, 0.6706, 0.3171, 0.6742, 0.3031, 0.6742, 0.3031, 0.6706, 0.3171, 0.686, 0.3235, 0.6933, 0.311, 0.6551, 0.3034, 0.6551, 0.2952, 0.6742, 0.3031, 0.6729, 0.3108, 0.6729, 0.3108, 0.6742, 0.3031, 0.6933, 0.311, 0.6907, 0.3181, 0.6551, 0.3107, 0.6551, 0.3107, 0.6706, 0.3171, 0.6706, 0.3171, 0.686, 0.3235, 0.6713, 0.36, 0.6713, 0.36, 0.686, 0.3235, 0.7124, 0.3189, 0.7014, 0.3299, 0.7078, 0.3453, 0.7203, 0.338, 0.7203, 0.338, 0.7078, 0.3453, 0.7142, 0.3607, 0.7282, 0.3571, 0.7014, 0.3299, 0.7014, 0.3299, 0.7078, 0.3453, 0.7078, 0.3453, 0.7142, 0.3607, 0.678, 0.3761, 0.678, 0.3761, 0.7142, 0.3607, 0.7084, 0.3255, 0.7124, 0.3189, 0.7203, 0.338, 0.7158, 0.3432, 0.7158, 0.3432, 0.7203, 0.338, 0.7282, 0.3571, 0.7231, 0.361, 0.7361, 0.3762, 0.7206, 0.3762, 0.7142, 0.3916, 0.7282, 0.3952, 0.7282, 0.3952, 0.7142, 0.3916, 0.7078, 0.407, 0.7203, 0.4143, 0.7206, 0.3762, 0.7206, 0.3762, 0.7142, 0.3916, 0.7142, 0.3916, 0.7078, 0.407, 0.6712, 0.3921, 0.6712, 0.3921, 0.7078, 0.407, 0.7305, 0.3788, 0.7231, 0.3965, 0.7142, 0.3916, 0.7206, 0.3762, 0.7231, 0.3965, 0.7158, 0.4143, 0.7078, 0.407, 0.7142, 0.3916, 0.7124, 0.4334, 0.7014, 0.4225, 0.686, 0.4288, 0.6933, 0.4413, 0.6933, 0.4413, 0.686, 0.4288, 0.6706, 0.4352, 0.6742, 0.4492, 0.7014, 0.4225, 0.7014, 0.4225, 0.686, 0.4288, 0.686, 0.4288, 0.6706, 0.4352, 0.6551, 0.3987, 0.6551, 0.3987, 0.6706, 0.4352, 0.7084, 0.4321, 0.7124, 0.4334, 0.6933, 0.4413, 0.6907, 0.4394, 0.6907, 0.4394, 0.6933, 0.4413, 0.6742, 0.4492, 0.6729, 0.4468, 0.678, 0.3761, 0.6713, 0.36, 0.6656, 0.3657, 0.67, 0.3761, 0.6706, 0.3171, 0.6551, 0.3534, 0.6551, 0.3534, 0.6706, 0.3171, 0.686, 0.3235, 0.6713, 0.36, 0.6551, 0.3534, 0.6706, 0.3171, 0.6706, 0.3171, 0.6551, 0.3534, 0.6713, 0.36, 0.686, 0.3235, 0.7078, 0.3453, 0.6713, 0.36, 0.6713, 0.36, 0.7078, 0.3453, 0.6713, 0.36, 0.6551, 0.3534, 0.6551, 0.3614, 0.6656, 0.3657, 0.7078, 0.407, 0.6712, 0.3921, 0.678, 0.3761, 0.7142, 0.3916, 0.7142, 0.3607, 0.678, 0.3761, 0.6713, 0.36, 0.7078, 0.3453, 0.6551, 0.3987, 0.6391, 0.3921, 0.6447, 0.3865, 0.6551, 0.3907, 0.7142, 0.3916, 0.678, 0.3761, 0.678, 0.3761, 0.7142, 0.3916, 0.7142, 0.3916, 0.678, 0.3761, 0.6712, 0.3921, 0.7078, 0.407, 0.686, 0.4288, 0.6712, 0.3921, 0.6712, 0.3921, 0.686, 0.4288, 0.6389, 0.36, 0.6551, 0.3534, 0.6551, 0.3614, 0.6446, 0.3657, 0.6706, 0.4352, 0.6551, 0.3987, 0.6712, 0.3921, 0.686, 0.4288, 0.7078, 0.3453, 0.6713, 0.36, 0.678, 0.3761, 0.7142, 0.3607, 0.686, 0.4288, 0.6712, 0.3921, 0.6551, 0.3987, 0.6706, 0.4352, 0.6551, 0.3614, 0.6446, 0.3657, 0.6446, 0.3657, 0.6551, 0.3614, 0.6446, 0.3657, 0.6403, 0.3761, 0.6403, 0.3761, 0.6446, 0.3657, 0.6403, 0.3761, 0.6447, 0.3865, 0.6447, 0.3865, 0.6403, 0.3761, 0.6447, 0.3865, 0.6551, 0.3907, 0.6551, 0.3907, 0.6447, 0.3865, 0.6551, 0.3614, 0.6551, 0.3614, 0.6656, 0.3657, 0.6656, 0.3657, 0.6656, 0.3657, 0.6656, 0.3657, 0.67, 0.3761, 0.67, 0.3761, 0.67, 0.3761, 0.67, 0.3761, 0.6655, 0.3865, 0.6655, 0.3865, 0.6655, 0.3865, 0.6655, 0.3865, 0.6551, 0.3907, 0.6551, 0.3907, 0.6551, 0.3534, 0.6713, 0.36, 0.6656, 0.3657, 0.6551, 0.3614, 0.6713, 0.36, 0.678, 0.3761, 0.67, 0.3761, 0.6656, 0.3657, 0.678, 0.3761, 0.6712, 0.3921, 0.6655, 0.3865, 0.67, 0.3761, 0.6712, 0.3921, 0.6551, 0.3987, 0.6551, 0.3907, 0.6655, 0.3865, 0.6323, 0.3761, 0.6391, 0.3921, 0.6447, 0.3865, 0.6403, 0.3761, 0.6391, 0.3921, 0.6551, 0.3987, 0.6551, 0.3907, 0.6447, 0.3865, 0.6712, 0.3921, 0.678, 0.3761, 0.67, 0.3761, 0.6655, 0.3865, 0.6391, 0.3921, 0.6323, 0.3761, 0.6403, 0.3761, 0.6447, 0.3865, 0.59, 0.4143, 0.5945, 0.4143, 0.6018, 0.4321, 0.5979, 0.4334, 0.6397, 0.4352, 0.6551, 0.4416, 0.6551, 0.4541, 0.6374, 0.4468, 0.6243, 0.3235, 0.6089, 0.3299, 0.6018, 0.3255, 0.6196, 0.3181, 0.5961, 0.3607, 0.5897, 0.3762, 0.5798, 0.3788, 0.5871, 0.361, 0.6551, 0.3107, 0.6397, 0.3171, 0.6374, 0.3108, 0.6551, 0.3034, 0.6397, 0.3171, 0.6243, 0.3235, 0.6196, 0.3181, 0.6374, 0.3108, 0.6089, 0.3299, 0.6025, 0.3453, 0.5945, 0.3432, 0.6018, 0.3255, 0.6025, 0.3453, 0.5961, 0.3607, 0.5871, 0.361, 0.5945, 0.3432, 0.5742, 0.3762, 0.5798, 0.3788, 0.5871, 0.3965, 0.5821, 0.3952, 0.5821, 0.3952, 0.5871, 0.3965, 0.5945, 0.4143, 0.59, 0.4143, 0.6089, 0.4225, 0.6243, 0.4288, 0.6196, 0.4394, 0.6018, 0.4321, 0.6243, 0.4288, 0.6397, 0.4352, 0.6374, 0.4468, 0.6196, 0.4394, 0.7203, 0.4143, 0.7124, 0.4334, 0.7084, 0.4321, 0.7158, 0.4143, 0.6706, 0.4352, 0.6729, 0.4468, 0.6551, 0.4541, 0.6551, 0.4416, 0.686, 0.3235, 0.6907, 0.3181, 0.7084, 0.3255, 0.7014, 0.3299, 0.7142, 0.3607, 0.7231, 0.361, 0.7305, 0.3788, 0.7206, 0.3762, 0.6551, 0.3107, 0.6551, 0.3034, 0.6729, 0.3108, 0.6706, 0.3171, 0.6706, 0.3171, 0.6729, 0.3108, 0.6907, 0.3181, 0.686, 0.3235, 0.7014, 0.3299, 0.7084, 0.3255, 0.7158, 0.3432, 0.7078, 0.3453, 0.7078, 0.3453, 0.7158, 0.3432, 0.7231, 0.361, 0.7142, 0.3607, 0.7361, 0.3762, 0.7282, 0.3952, 0.7231, 0.3965, 0.7305, 0.3788, 0.7282, 0.3952, 0.7203, 0.4143, 0.7158, 0.4143, 0.7231, 0.3965, 0.7014, 0.4225, 0.7084, 0.4321, 0.6907, 0.4394, 0.686, 0.4288, 0.686, 0.4288, 0.6907, 0.4394, 0.6729, 0.4468, 0.6706, 0.4352])
me_cube_004.use_remesh_preserve_volume = False
me_cube_004.use_remesh_preserve_attributes = False
me_cube_004.use_mirror_vertex_groups = False
me_cube_004.update()
me_cube_003 = bpy.data.meshes.new('Cube.003')
me_cube_003.from_pydata([(-0.7985, -0.0006217, -0.1375), (-0.6532, 0.08904, -0.1375), (-0.6532, -0.09028, -0.1375), (-0.5758, -0.0006208, 0.2531), (-0.4731, 0.08904, 0.1785), (-0.4731, -0.09028, 0.1785), (-0.5758, -0.0006218, -0.528), (-0.4731, 0.08904, -0.4534), (-0.4731, -0.09028, -0.4534), (-0.2175, -0.0006213, -0.6359), (-0.3967, -0.0006216, -0.582), (-0.1833, 0.08904, -0.5406), (-0.3282, 0.08904, -0.497), (-0.1833, -0.09028, -0.5406), (-0.3282, -0.09028, -0.497), (-0.7242, -0.0006217, -0.2677), (-0.65, -0.0006217, -0.3978), (-0.5931, 0.08904, -0.2428), (-0.5331, 0.08904, -0.3481), (-0.5931, -0.09028, -0.2428), (-0.5331, -0.09028, -0.3481), (-0.5931, 0.08904, -0.03216), (-0.5331, 0.08904, 0.07315), (-0.7242, -0.0006213, -0.007275), (-0.65, -0.0006211, 0.1229), (-0.5931, -0.09028, -0.03216), (-0.5331, -0.09028, 0.07315), (-0.3282, 0.08904, 0.2221), (-0.1833, 0.08904, 0.2657), (-0.3967, -0.0006205, 0.307), (-0.2175, -0.0006201, 0.361), (-0.3282, -0.09028, 0.2221), (-0.1833, -0.09028, 0.2657), (-0.1904, 0.04119, -0.2476), (-0.1904, -0.04243, -0.2476), (-0.2529, 0.04119, -0.1377), (-0.2529, -0.04243, -0.1377), (-0.189, 0.04119, -0.02851), (-0.189, -0.04243, -0.02851), (0.7218, -0.0006193, -0.1375), (0.5765, 0.08904, -0.1375), (0.5765, -0.09028, -0.1375), (0.4991, -0.0006192, 0.2531), (0.3964, 0.08904, 0.1785), (0.3964, -0.09028, 0.1785), (-0.03834, -0.0006198, 0.4149), (-0.03834, 0.08904, 0.3093), (-0.03834, -0.09028, 0.3093), (-0.03834, -0.0006212, -0.6898), (-0.03834, 0.08904, -0.5842), (0.4991, -0.0006201, -0.528), (0.3964, 0.08904, -0.4534), (-0.03834, -0.09028, -0.5842), (0.3964, -0.09028, -0.4534), (0.1408, -0.0006208, -0.6359), (0.32, -0.0006205, -0.582), (0.1066, 0.08904, -0.5406), (0.2515, 0.08904, -0.497), (0.1066, -0.09028, -0.5406), (0.2515, -0.09028, -0.497), (0.6476, -0.0006196, -0.2677), (0.5734, -0.0006199, -0.3978), (0.5165, 0.08904, -0.2428), (0.4564, 0.08904, -0.3481), (0.5165, -0.09028, -0.2428), (0.4564, -0.09028, -0.3481), (0.5165, 0.08904, -0.03216), (0.4564, 0.08904, 0.07315), (0.6476, -0.0006193, -0.007275), (0.5734, -0.0006193, 0.1229), (0.5165, -0.09028, -0.03216), (0.4564, -0.09028, 0.07315), (0.2515, 0.08904, 0.2221), (0.1066, 0.08904, 0.2657), (0.32, -0.0006194, 0.307), (0.1408, -0.0006196, 0.361), (0.2515, -0.09028, 0.2221), (0.1066, -0.09028, 0.2657), (-0.03834, 0.04119, -0.2929), (0.1137, 0.04119, -0.2476), (-0.03834, -0.04243, -0.2929), (0.1137, -0.04243, -0.2476), (0.1763, 0.04119, -0.1377), (0.1763, -0.04243, -0.1377), (0.1123, 0.04119, -0.02851), (0.1123, -0.04243, -0.02851), (-0.03834, 0.04119, 0.01613), (-0.03834, -0.04243, 0.01613), (-0.137, 0.05985, -0.2091), (-0.137, 0.0056, -0.2091), (-0.1776, 0.05985, -0.1379), (-0.1776, 0.0056, -0.1379), (-0.136, 0.05985, -0.06699), (-0.136, 0.0056, -0.06699), (-0.03834, 0.05985, -0.2385), (0.06031, 0.05985, -0.2091), (-0.03834, 0.0056, -0.2385), (0.06031, 0.0056, -0.2091), (0.1009, 0.05985, -0.1379), (0.1009, 0.0056, -0.1379), (0.05937, 0.05985, -0.06699), (0.05937, 0.0056, -0.06699), (-0.03834, 0.05985, -0.03803), (-0.03834, 0.0056, -0.03803), (-0.539, -0.05725, 0.2441), (-0.03834, -0.05725, 0.3948), (-0.7463, -0.05725, -0.1197), (-0.03834, -0.05725, -0.6342), (-0.539, -0.05725, -0.4835), (-0.2052, -0.05725, -0.5839), (-0.3721, -0.05725, -0.5337), (-0.6081, -0.05725, -0.3622), (-0.6772, -0.05725, -0.241), (-0.6772, -0.05725, 0.001564), (-0.6081, -0.05725, 0.1228), (-0.3721, -0.05725, 0.2943), (-0.2052, -0.05725, 0.3445), (0.4623, -0.05725, 0.2441), (0.6696, -0.05725, -0.1197), (0.4623, -0.05725, -0.4835), (0.1285, -0.05725, -0.5839), (0.2954, -0.05725, -0.5337), (0.5314, -0.05725, -0.3622), (0.6005, -0.05725, -0.241), (0.6005, -0.05725, 0.001564), (0.5314, -0.05725, 0.1228), (0.2954, -0.05725, 0.2943), (0.1285, -0.05725, 0.3445)], [], [(24, 3, 4, 22), (22, 4, 5, 26), (114, 26, 5, 104), (30, 45, 46, 28), (28, 46, 47, 32), (116, 105, 45, 30), (10, 6, 7, 12), (15, 0, 1, 17), (110, 108, 6, 10), (17, 1, 2, 19), (112, 106, 0, 15), (12, 7, 8, 14), (48, 9, 11, 49), (9, 10, 12, 11), (107, 109, 9, 48), (109, 110, 10, 9), (49, 11, 13, 52), (12, 14, 34, 33), (6, 16, 18, 7), (16, 15, 17, 18), (7, 18, 20, 8), (17, 19, 36, 35), (108, 111, 16, 6), (111, 112, 15, 16), (0, 23, 21, 1), (23, 24, 22, 21), (1, 21, 25, 2), (22, 26, 38, 37), (106, 2, 25, 113), (113, 25, 26, 114), (3, 29, 27, 4), (29, 30, 28, 27), (4, 27, 31, 5), (28, 32, 87, 86), (104, 115, 29, 3), (115, 116, 30, 29), (78, 33, 88, 94), (13, 11, 78, 80), (14, 13, 80, 34), (11, 12, 33, 78), (20, 18, 33, 34), (86, 84, 100, 102), (26, 25, 36, 38), (19, 20, 34, 36), (33, 35, 90, 88), (25, 21, 35, 36), (21, 22, 37, 35), (31, 27, 37, 38), (36, 34, 89, 91), (32, 31, 38, 87), (18, 17, 35, 33), (27, 28, 86, 37), (69, 67, 43, 42), (67, 71, 44, 43), (125, 117, 44, 71), (75, 73, 46, 45), (73, 77, 47, 46), (127, 75, 45, 105), (55, 57, 51, 50), (60, 62, 40, 39), (121, 55, 50, 119), (62, 64, 41, 40), (123, 60, 39, 118), (57, 59, 53, 51), (48, 49, 56, 54), (54, 56, 57, 55), (107, 48, 54, 120), (120, 54, 55, 121), (49, 52, 58, 56), (57, 79, 81, 59), (50, 51, 63, 61), (61, 63, 62, 60), (51, 53, 65, 63), (62, 82, 83, 64), (119, 50, 61, 122), (122, 61, 60, 123), (39, 40, 66, 68), (68, 66, 67, 69), (40, 41, 70, 66), (67, 84, 85, 71), (118, 124, 70, 41), (124, 125, 71, 70), (42, 43, 72, 74), (74, 72, 73, 75), (43, 44, 76, 72), (73, 86, 87, 77), (117, 42, 74, 126), (126, 74, 75, 127), (82, 79, 95, 98), (58, 80, 78, 56), (59, 81, 80, 58), (56, 78, 79, 57), (65, 81, 79, 63), (79, 78, 94, 95), (71, 85, 83, 70), (64, 83, 81, 65), (87, 38, 93, 103), (70, 83, 82, 66), (66, 82, 84, 67), (76, 85, 84, 72), (34, 80, 96, 89), (77, 87, 85, 76), (63, 79, 82, 62), (72, 84, 86, 73), (94, 88, 89, 96), (88, 90, 91, 89), (90, 92, 93, 91), (92, 102, 103, 93), (94, 96, 97, 95), (95, 97, 99, 98), (98, 99, 101, 100), (100, 101, 103, 102), (80, 81, 97, 96), (81, 83, 99, 97), (83, 85, 101, 99), (85, 87, 103, 101), (35, 37, 92, 90), (37, 86, 102, 92), (84, 82, 98, 100), (38, 36, 91, 93), (24, 114, 104, 3), (32, 47, 105, 116), (14, 8, 108, 110), (19, 2, 106, 112), (52, 13, 109, 107), (13, 14, 110, 109), (8, 20, 111, 108), (20, 19, 112, 111), (0, 106, 113, 23), (23, 113, 114, 24), (5, 31, 115, 104), (31, 32, 116, 115), (69, 42, 117, 125), (77, 127, 105, 47), (59, 121, 119, 53), (64, 123, 118, 41), (52, 107, 120, 58), (58, 120, 121, 59), (53, 119, 122, 65), (65, 122, 123, 64), (39, 68, 124, 118), (68, 69, 125, 124), (44, 117, 126, 76), (76, 126, 127, 77)])
_uv = me_cube_003.uv_layers.new(name='UVMap')
_uv.uv.foreach_set('vector', [0.59, 0.4143, 0.5979, 0.4334, 0.6089, 0.4225, 0.6025, 0.407, 0.6025, 0.407, 0.6089, 0.4225, 0.6089, 0.4225, 0.6025, 0.407, 0.5945, 0.4143, 0.6025, 0.407, 0.6089, 0.4225, 0.6018, 0.4321, 0.6361, 0.4492, 0.6551, 0.4571, 0.6551, 0.4416, 0.6397, 0.4352, 0.6397, 0.4352, 0.6551, 0.4416, 0.6551, 0.4416, 0.6397, 0.4352, 0.6374, 0.4468, 0.6551, 0.4541, 0.6551, 0.4571, 0.6361, 0.4492, 0.617, 0.311, 0.5979, 0.3189, 0.6089, 0.3299, 0.6243, 0.3235, 0.5821, 0.3571, 0.5742, 0.3762, 0.5897, 0.3762, 0.5961, 0.3607, 0.6196, 0.3181, 0.6018, 0.3255, 0.5979, 0.3189, 0.617, 0.311, 0.5961, 0.3607, 0.5897, 0.3762, 0.5897, 0.3762, 0.5961, 0.3607, 0.5871, 0.361, 0.5798, 0.3788, 0.5742, 0.3762, 0.5821, 0.3571, 0.6243, 0.3235, 0.6089, 0.3299, 0.6089, 0.3299, 0.6243, 0.3235, 0.6551, 0.2952, 0.6361, 0.3031, 0.6397, 0.3171, 0.6551, 0.3107, 0.6361, 0.3031, 0.617, 0.311, 0.6243, 0.3235, 0.6397, 0.3171, 0.6551, 0.3034, 0.6374, 0.3108, 0.6361, 0.3031, 0.6551, 0.2952, 0.6374, 0.3108, 0.6196, 0.3181, 0.617, 0.311, 0.6361, 0.3031, 0.6551, 0.3107, 0.6397, 0.3171, 0.6397, 0.3171, 0.6551, 0.3107, 0.6243, 0.3235, 0.6243, 0.3235, 0.6389, 0.36, 0.6389, 0.36, 0.5979, 0.3189, 0.59, 0.338, 0.6025, 0.3453, 0.6089, 0.3299, 0.59, 0.338, 0.5821, 0.3571, 0.5961, 0.3607, 0.6025, 0.3453, 0.6089, 0.3299, 0.6025, 0.3453, 0.6025, 0.3453, 0.6089, 0.3299, 0.5961, 0.3607, 0.5961, 0.3607, 0.6323, 0.3761, 0.6323, 0.3761, 0.6018, 0.3255, 0.5945, 0.3432, 0.59, 0.338, 0.5979, 0.3189, 0.5945, 0.3432, 0.5871, 0.361, 0.5821, 0.3571, 0.59, 0.338, 0.5742, 0.3762, 0.5821, 0.3952, 0.5961, 0.3916, 0.5897, 0.3762, 0.5821, 0.3952, 0.59, 0.4143, 0.6025, 0.407, 0.5961, 0.3916, 0.5897, 0.3762, 0.5961, 0.3916, 0.5961, 0.3916, 0.5897, 0.3762, 0.6025, 0.407, 0.6025, 0.407, 0.6391, 0.3921, 0.6391, 0.3921, 0.5798, 0.3788, 0.5897, 0.3762, 0.5961, 0.3916, 0.5871, 0.3965, 0.5871, 0.3965, 0.5961, 0.3916, 0.6025, 0.407, 0.5945, 0.4143, 0.5979, 0.4334, 0.617, 0.4413, 0.6243, 0.4288, 0.6089, 0.4225, 0.617, 0.4413, 0.6361, 0.4492, 0.6397, 0.4352, 0.6243, 0.4288, 0.6089, 0.4225, 0.6243, 0.4288, 0.6243, 0.4288, 0.6089, 0.4225, 0.6397, 0.4352, 0.6397, 0.4352, 0.6551, 0.3987, 0.6551, 0.3987, 0.6018, 0.4321, 0.6196, 0.4394, 0.617, 0.4413, 0.5979, 0.4334, 0.6196, 0.4394, 0.6374, 0.4468, 0.6361, 0.4492, 0.617, 0.4413, 0.6551, 0.3534, 0.6389, 0.36, 0.6446, 0.3657, 0.6551, 0.3614, 0.6397, 0.3171, 0.6397, 0.3171, 0.6551, 0.3534, 0.6551, 0.3534, 0.6243, 0.3235, 0.6397, 0.3171, 0.6551, 0.3534, 0.6389, 0.36, 0.6397, 0.3171, 0.6243, 0.3235, 0.6389, 0.36, 0.6551, 0.3534, 0.6025, 0.3453, 0.6025, 0.3453, 0.6389, 0.36, 0.6389, 0.36, 0.6551, 0.3987, 0.6712, 0.3921, 0.6655, 0.3865, 0.6551, 0.3907, 0.6025, 0.407, 0.5961, 0.3916, 0.6323, 0.3761, 0.6391, 0.3921, 0.5961, 0.3607, 0.6025, 0.3453, 0.6389, 0.36, 0.6323, 0.3761, 0.6389, 0.36, 0.6323, 0.3761, 0.6403, 0.3761, 0.6446, 0.3657, 0.5961, 0.3916, 0.5961, 0.3916, 0.6323, 0.3761, 0.6323, 0.3761, 0.5961, 0.3916, 0.6025, 0.407, 0.6391, 0.3921, 0.6323, 0.3761, 0.6243, 0.4288, 0.6243, 0.4288, 0.6391, 0.3921, 0.6391, 0.3921, 0.6323, 0.3761, 0.6389, 0.36, 0.6446, 0.3657, 0.6403, 0.3761, 0.6397, 0.4352, 0.6243, 0.4288, 0.6391, 0.3921, 0.6551, 0.3987, 0.6025, 0.3453, 0.5961, 0.3607, 0.6323, 0.3761, 0.6389, 0.36, 0.6243, 0.4288, 0.6397, 0.4352, 0.6551, 0.3987, 0.6391, 0.3921, 0.7203, 0.4143, 0.7078, 0.407, 0.7014, 0.4225, 0.7124, 0.4334, 0.7078, 0.407, 0.7078, 0.407, 0.7014, 0.4225, 0.7014, 0.4225, 0.7158, 0.4143, 0.7084, 0.4321, 0.7014, 0.4225, 0.7078, 0.407, 0.6742, 0.4492, 0.6706, 0.4352, 0.6551, 0.4416, 0.6551, 0.4571, 0.6706, 0.4352, 0.6706, 0.4352, 0.6551, 0.4416, 0.6551, 0.4416, 0.6729, 0.4468, 0.6742, 0.4492, 0.6551, 0.4571, 0.6551, 0.4541, 0.6933, 0.311, 0.686, 0.3235, 0.7014, 0.3299, 0.7124, 0.3189, 0.7282, 0.3571, 0.7142, 0.3607, 0.7206, 0.3762, 0.7361, 0.3762, 0.6907, 0.3181, 0.6933, 0.311, 0.7124, 0.3189, 0.7084, 0.3255, 0.7142, 0.3607, 0.7142, 0.3607, 0.7206, 0.3762, 0.7206, 0.3762, 0.7231, 0.361, 0.7282, 0.3571, 0.7361, 0.3762, 0.7305, 0.3788, 0.686, 0.3235, 0.686, 0.3235, 0.7014, 0.3299, 0.7014, 0.3299, 0.6551, 0.2952, 0.6551, 0.3107, 0.6706, 0.3171, 0.6742, 0.3031, 0.6742, 0.3031, 0.6706, 0.3171, 0.686, 0.3235, 0.6933, 0.311, 0.6551, 0.3034, 0.6551, 0.2952, 0.6742, 0.3031, 0.6729, 0.3108, 0.6729, 0.3108, 0.6742, 0.3031, 0.6933, 0.311, 0.6907, 0.3181, 0.6551, 0.3107, 0.6551, 0.3107, 0.6706, 0.3171, 0.6706, 0.3171, 0.686, 0.3235, 0.6713, 0.36, 0.6713, 0.36, 0.686, 0.3235, 0.7124, 0.3189, 0.7014, 0.3299, 0.7078, 0.3453, 0.7203, 0.338, 0.7203, 0.338, 0.7078, 0.3453, 0.7142, 0.3607, 0.7282, 0.3571, 0.7014, 0.3299, 0.7014, 0.3299, 0.7078, 0.3453, 0.7078, 0.3453, 0.7142, 0.3607, 0.678, 0.3761, 0.678, 0.3761, 0.7142, 0.3607, 0.7084, 0.3255, 0.7124, 0.3189, 0.7203, 0.338, 0.7158, 0.3432, 0.7158, 0.3432, 0.7203, 0.338, 0.7282, 0.3571, 0.7231, 0.361, 0.7361, 0.3762, 0.7206, 0.3762, 0.7142, 0.3916, 0.7282, 0.3952, 0.7282, 0.3952, 0.7142, 0.3916, 0.7078, 0.407, 0.7203, 0.4143, 0.7206, 0.3762, 0.7206, 0.3762, 0.7142, 0.3916, 0.7142, 0.3916, 0.7078, 0.407, 0.6712, 0.3921, 0.6712, 0.3921, 0.7078, 0.407, 0.7305, 0.3788, 0.7231, 0.3965, 0.7142, 0.3916, 0.7206, 0.3762, 0.7231, 0.3965, 0.7158, 0.4143, 0.7078, 0.407, 0.7142, 0.3916, 0.7124, 0.4334, 0.7014, 0.4225, 0.686, 0.4288, 0.6933, 0.4413, 0.6933, 0.4413, 0.686, 0.4288, 0.6706, 0.4352, 0.6742, 0.4492, 0.7014, 0.4225, 0.7014, 0.4225, 0.686, 0.4288, 0.686, 0.4288, 0.6706, 0.4352, 0.6551, 0.3987, 0.6551, 0.3987, 0.6706, 0.4352, 0.7084, 0.4321, 0.7124, 0.4334, 0.6933, 0.4413, 0.6907, 0.4394, 0.6907, 0.4394, 0.6933, 0.4413, 0.6742, 0.4492, 0.6729, 0.4468, 0.678, 0.3761, 0.6713, 0.36, 0.6656, 0.3657, 0.67, 0.3761, 0.6706, 0.3171, 0.6551, 0.3534, 0.6551, 0.3534, 0.6706, 0.3171, 0.686, 0.3235, 0.6713, 0.36, 0.6551, 0.3534, 0.6706, 0.3171, 0.6706, 0.3171, 0.6551, 0.3534, 0.6713, 0.36, 0.686, 0.3235, 0.7078, 0.3453, 0.6713, 0.36, 0.6713, 0.36, 0.7078, 0.3453, 0.6713, 0.36, 0.6551, 0.3534, 0.6551, 0.3614, 0.6656, 0.3657, 0.7078, 0.407, 0.6712, 0.3921, 0.678, 0.3761, 0.7142, 0.3916, 0.7142, 0.3607, 0.678, 0.3761, 0.6713, 0.36, 0.7078, 0.3453, 0.6551, 0.3987, 0.6391, 0.3921, 0.6447, 0.3865, 0.6551, 0.3907, 0.7142, 0.3916, 0.678, 0.3761, 0.678, 0.3761, 0.7142, 0.3916, 0.7142, 0.3916, 0.678, 0.3761, 0.6712, 0.3921, 0.7078, 0.407, 0.686, 0.4288, 0.6712, 0.3921, 0.6712, 0.3921, 0.686, 0.4288, 0.6389, 0.36, 0.6551, 0.3534, 0.6551, 0.3614, 0.6446, 0.3657, 0.6706, 0.4352, 0.6551, 0.3987, 0.6712, 0.3921, 0.686, 0.4288, 0.7078, 0.3453, 0.6713, 0.36, 0.678, 0.3761, 0.7142, 0.3607, 0.686, 0.4288, 0.6712, 0.3921, 0.6551, 0.3987, 0.6706, 0.4352, 0.6551, 0.3614, 0.6446, 0.3657, 0.6446, 0.3657, 0.6551, 0.3614, 0.6446, 0.3657, 0.6403, 0.3761, 0.6403, 0.3761, 0.6446, 0.3657, 0.6403, 0.3761, 0.6447, 0.3865, 0.6447, 0.3865, 0.6403, 0.3761, 0.6447, 0.3865, 0.6551, 0.3907, 0.6551, 0.3907, 0.6447, 0.3865, 0.6551, 0.3614, 0.6551, 0.3614, 0.6656, 0.3657, 0.6656, 0.3657, 0.6656, 0.3657, 0.6656, 0.3657, 0.67, 0.3761, 0.67, 0.3761, 0.67, 0.3761, 0.67, 0.3761, 0.6655, 0.3865, 0.6655, 0.3865, 0.6655, 0.3865, 0.6655, 0.3865, 0.6551, 0.3907, 0.6551, 0.3907, 0.6551, 0.3534, 0.6713, 0.36, 0.6656, 0.3657, 0.6551, 0.3614, 0.6713, 0.36, 0.678, 0.3761, 0.67, 0.3761, 0.6656, 0.3657, 0.678, 0.3761, 0.6712, 0.3921, 0.6655, 0.3865, 0.67, 0.3761, 0.6712, 0.3921, 0.6551, 0.3987, 0.6551, 0.3907, 0.6655, 0.3865, 0.6323, 0.3761, 0.6391, 0.3921, 0.6447, 0.3865, 0.6403, 0.3761, 0.6391, 0.3921, 0.6551, 0.3987, 0.6551, 0.3907, 0.6447, 0.3865, 0.6712, 0.3921, 0.678, 0.3761, 0.67, 0.3761, 0.6655, 0.3865, 0.6391, 0.3921, 0.6323, 0.3761, 0.6403, 0.3761, 0.6447, 0.3865, 0.59, 0.4143, 0.5945, 0.4143, 0.6018, 0.4321, 0.5979, 0.4334, 0.6397, 0.4352, 0.6551, 0.4416, 0.6551, 0.4541, 0.6374, 0.4468, 0.6243, 0.3235, 0.6089, 0.3299, 0.6018, 0.3255, 0.6196, 0.3181, 0.5961, 0.3607, 0.5897, 0.3762, 0.5798, 0.3788, 0.5871, 0.361, 0.6551, 0.3107, 0.6397, 0.3171, 0.6374, 0.3108, 0.6551, 0.3034, 0.6397, 0.3171, 0.6243, 0.3235, 0.6196, 0.3181, 0.6374, 0.3108, 0.6089, 0.3299, 0.6025, 0.3453, 0.5945, 0.3432, 0.6018, 0.3255, 0.6025, 0.3453, 0.5961, 0.3607, 0.5871, 0.361, 0.5945, 0.3432, 0.5742, 0.3762, 0.5798, 0.3788, 0.5871, 0.3965, 0.5821, 0.3952, 0.5821, 0.3952, 0.5871, 0.3965, 0.5945, 0.4143, 0.59, 0.4143, 0.6089, 0.4225, 0.6243, 0.4288, 0.6196, 0.4394, 0.6018, 0.4321, 0.6243, 0.4288, 0.6397, 0.4352, 0.6374, 0.4468, 0.6196, 0.4394, 0.7203, 0.4143, 0.7124, 0.4334, 0.7084, 0.4321, 0.7158, 0.4143, 0.6706, 0.4352, 0.6729, 0.4468, 0.6551, 0.4541, 0.6551, 0.4416, 0.686, 0.3235, 0.6907, 0.3181, 0.7084, 0.3255, 0.7014, 0.3299, 0.7142, 0.3607, 0.7231, 0.361, 0.7305, 0.3788, 0.7206, 0.3762, 0.6551, 0.3107, 0.6551, 0.3034, 0.6729, 0.3108, 0.6706, 0.3171, 0.6706, 0.3171, 0.6729, 0.3108, 0.6907, 0.3181, 0.686, 0.3235, 0.7014, 0.3299, 0.7084, 0.3255, 0.7158, 0.3432, 0.7078, 0.3453, 0.7078, 0.3453, 0.7158, 0.3432, 0.7231, 0.361, 0.7142, 0.3607, 0.7361, 0.3762, 0.7282, 0.3952, 0.7231, 0.3965, 0.7305, 0.3788, 0.7282, 0.3952, 0.7203, 0.4143, 0.7158, 0.4143, 0.7231, 0.3965, 0.7014, 0.4225, 0.7084, 0.4321, 0.6907, 0.4394, 0.686, 0.4288, 0.686, 0.4288, 0.6907, 0.4394, 0.6729, 0.4468, 0.6706, 0.4352])
me_cube_003.use_remesh_preserve_volume = False
me_cube_003.use_remesh_preserve_attributes = False
me_cube_003.use_mirror_vertex_groups = False
me_cube_003.update()
me_cube_002 = bpy.data.meshes.new('Cube.002')
me_cube_002.from_pydata([(-0.7985, -0.0006217, -0.1375), (-0.6532, 0.08904, -0.1375), (-0.6532, -0.09028, -0.1375), (-0.5758, -0.0006208, 0.2531), (-0.4731, 0.08904, 0.1785), (-0.4731, -0.09028, 0.1785), (-0.5758, -0.0006218, -0.528), (-0.4731, 0.08904, -0.4534), (-0.4731, -0.09028, -0.4534), (-0.2175, -0.0006213, -0.6359), (-0.3967, -0.0006216, -0.582), (-0.1833, 0.08904, -0.5406), (-0.3282, 0.08904, -0.497), (-0.1833, -0.09028, -0.5406), (-0.3282, -0.09028, -0.497), (-0.7242, -0.0006217, -0.2677), (-0.65, -0.0006217, -0.3978), (-0.5931, 0.08904, -0.2428), (-0.5331, 0.08904, -0.3481), (-0.5931, -0.09028, -0.2428), (-0.5331, -0.09028, -0.3481), (-0.5931, 0.08904, -0.03216), (-0.5331, 0.08904, 0.07315), (-0.7242, -0.0006213, -0.007275), (-0.65, -0.0006211, 0.1229), (-0.5931, -0.09028, -0.03216), (-0.5331, -0.09028, 0.07315), (-0.3282, 0.08904, 0.2221), (-0.1833, 0.08904, 0.2657), (-0.3967, -0.0006205, 0.307), (-0.2175, -0.0006201, 0.361), (-0.3282, -0.09028, 0.2221), (-0.1833, -0.09028, 0.2657), (-0.1904, 0.04119, -0.2476), (-0.1904, -0.04243, -0.2476), (-0.2529, 0.04119, -0.1377), (-0.2529, -0.04243, -0.1377), (-0.189, 0.04119, -0.02851), (-0.189, -0.04243, -0.02851), (0.7218, -0.0006193, -0.1375), (0.5765, 0.08904, -0.1375), (0.5765, -0.09028, -0.1375), (0.4991, -0.0006192, 0.2531), (0.3964, 0.08904, 0.1785), (0.3964, -0.09028, 0.1785), (-0.03834, -0.0006198, 0.4149), (-0.03834, 0.08904, 0.3093), (-0.03834, -0.09028, 0.3093), (-0.03834, -0.0006212, -0.6898), (-0.03834, 0.08904, -0.5842), (0.4991, -0.0006201, -0.528), (0.3964, 0.08904, -0.4534), (-0.03834, -0.09028, -0.5842), (0.3964, -0.09028, -0.4534), (0.1408, -0.0006208, -0.6359), (0.32, -0.0006205, -0.582), (0.1066, 0.08904, -0.5406), (0.2515, 0.08904, -0.497), (0.1066, -0.09028, -0.5406), (0.2515, -0.09028, -0.497), (0.6476, -0.0006196, -0.2677), (0.5734, -0.0006199, -0.3978), (0.5165, 0.08904, -0.2428), (0.4564, 0.08904, -0.3481), (0.5165, -0.09028, -0.2428), (0.4564, -0.09028, -0.3481), (0.5165, 0.08904, -0.03216), (0.4564, 0.08904, 0.07315), (0.6476, -0.0006193, -0.007275), (0.5734, -0.0006193, 0.1229), (0.5165, -0.09028, -0.03216), (0.4564, -0.09028, 0.07315), (0.2515, 0.08904, 0.2221), (0.1066, 0.08904, 0.2657), (0.32, -0.0006194, 0.307), (0.1408, -0.0006196, 0.361), (0.2515, -0.09028, 0.2221), (0.1066, -0.09028, 0.2657), (-0.03834, 0.04119, -0.2929), (0.1137, 0.04119, -0.2476), (-0.03834, -0.04243, -0.2929), (0.1137, -0.04243, -0.2476), (0.1763, 0.04119, -0.1377), (0.1763, -0.04243, -0.1377), (0.1123, 0.04119, -0.02851), (0.1123, -0.04243, -0.02851), (-0.03834, 0.04119, 0.01613), (-0.03834, -0.04243, 0.01613), (-0.137, 0.05985, -0.2091), (-0.137, 0.0056, -0.2091), (-0.1776, 0.05985, -0.1379), (-0.1776, 0.0056, -0.1379), (-0.136, 0.05985, -0.06699), (-0.136, 0.0056, -0.06699), (-0.03834, 0.05985, -0.2385), (0.06031, 0.05985, -0.2091), (-0.03834, 0.0056, -0.2385), (0.06031, 0.0056, -0.2091), (0.1009, 0.05985, -0.1379), (0.1009, 0.0056, -0.1379), (0.05937, 0.05985, -0.06699), (0.05937, 0.0056, -0.06699), (-0.03834, 0.05985, -0.03803), (-0.03834, 0.0056, -0.03803), (-0.539, -0.05725, 0.2441), (-0.03834, -0.05725, 0.3948), (-0.7463, -0.05725, -0.1197), (-0.03834, -0.05725, -0.6342), (-0.539, -0.05725, -0.4835), (-0.2052, -0.05725, -0.5839), (-0.3721, -0.05725, -0.5337), (-0.6081, -0.05725, -0.3622), (-0.6772, -0.05725, -0.241), (-0.6772, -0.05725, 0.001564), (-0.6081, -0.05725, 0.1228), (-0.3721, -0.05725, 0.2943), (-0.2052, -0.05725, 0.3445), (0.4623, -0.05725, 0.2441), (0.6696, -0.05725, -0.1197), (0.4623, -0.05725, -0.4835), (0.1285, -0.05725, -0.5839), (0.2954, -0.05725, -0.5337), (0.5314, -0.05725, -0.3622), (0.6005, -0.05725, -0.241), (0.6005, -0.05725, 0.001564), (0.5314, -0.05725, 0.1228), (0.2954, -0.05725, 0.2943), (0.1285, -0.05725, 0.3445)], [], [(24, 3, 4, 22), (22, 4, 5, 26), (114, 26, 5, 104), (30, 45, 46, 28), (28, 46, 47, 32), (116, 105, 45, 30), (10, 6, 7, 12), (15, 0, 1, 17), (110, 108, 6, 10), (17, 1, 2, 19), (112, 106, 0, 15), (12, 7, 8, 14), (48, 9, 11, 49), (9, 10, 12, 11), (107, 109, 9, 48), (109, 110, 10, 9), (49, 11, 13, 52), (12, 14, 34, 33), (6, 16, 18, 7), (16, 15, 17, 18), (7, 18, 20, 8), (17, 19, 36, 35), (108, 111, 16, 6), (111, 112, 15, 16), (0, 23, 21, 1), (23, 24, 22, 21), (1, 21, 25, 2), (22, 26, 38, 37), (106, 2, 25, 113), (113, 25, 26, 114), (3, 29, 27, 4), (29, 30, 28, 27), (4, 27, 31, 5), (28, 32, 87, 86), (104, 115, 29, 3), (115, 116, 30, 29), (78, 33, 88, 94), (13, 11, 78, 80), (14, 13, 80, 34), (11, 12, 33, 78), (20, 18, 33, 34), (86, 84, 100, 102), (26, 25, 36, 38), (19, 20, 34, 36), (33, 35, 90, 88), (25, 21, 35, 36), (21, 22, 37, 35), (31, 27, 37, 38), (36, 34, 89, 91), (32, 31, 38, 87), (18, 17, 35, 33), (27, 28, 86, 37), (69, 67, 43, 42), (67, 71, 44, 43), (125, 117, 44, 71), (75, 73, 46, 45), (73, 77, 47, 46), (127, 75, 45, 105), (55, 57, 51, 50), (60, 62, 40, 39), (121, 55, 50, 119), (62, 64, 41, 40), (123, 60, 39, 118), (57, 59, 53, 51), (48, 49, 56, 54), (54, 56, 57, 55), (107, 48, 54, 120), (120, 54, 55, 121), (49, 52, 58, 56), (57, 79, 81, 59), (50, 51, 63, 61), (61, 63, 62, 60), (51, 53, 65, 63), (62, 82, 83, 64), (119, 50, 61, 122), (122, 61, 60, 123), (39, 40, 66, 68), (68, 66, 67, 69), (40, 41, 70, 66), (67, 84, 85, 71), (118, 124, 70, 41), (124, 125, 71, 70), (42, 43, 72, 74), (74, 72, 73, 75), (43, 44, 76, 72), (73, 86, 87, 77), (117, 42, 74, 126), (126, 74, 75, 127), (82, 79, 95, 98), (58, 80, 78, 56), (59, 81, 80, 58), (56, 78, 79, 57), (65, 81, 79, 63), (79, 78, 94, 95), (71, 85, 83, 70), (64, 83, 81, 65), (87, 38, 93, 103), (70, 83, 82, 66), (66, 82, 84, 67), (76, 85, 84, 72), (34, 80, 96, 89), (77, 87, 85, 76), (63, 79, 82, 62), (72, 84, 86, 73), (94, 88, 89, 96), (88, 90, 91, 89), (90, 92, 93, 91), (92, 102, 103, 93), (94, 96, 97, 95), (95, 97, 99, 98), (98, 99, 101, 100), (100, 101, 103, 102), (80, 81, 97, 96), (81, 83, 99, 97), (83, 85, 101, 99), (85, 87, 103, 101), (35, 37, 92, 90), (37, 86, 102, 92), (84, 82, 98, 100), (38, 36, 91, 93), (24, 114, 104, 3), (32, 47, 105, 116), (14, 8, 108, 110), (19, 2, 106, 112), (52, 13, 109, 107), (13, 14, 110, 109), (8, 20, 111, 108), (20, 19, 112, 111), (0, 106, 113, 23), (23, 113, 114, 24), (5, 31, 115, 104), (31, 32, 116, 115), (69, 42, 117, 125), (77, 127, 105, 47), (59, 121, 119, 53), (64, 123, 118, 41), (52, 107, 120, 58), (58, 120, 121, 59), (53, 119, 122, 65), (65, 122, 123, 64), (39, 68, 124, 118), (68, 69, 125, 124), (44, 117, 126, 76), (76, 126, 127, 77)])
_uv = me_cube_002.uv_layers.new(name='UVMap')
_uv.uv.foreach_set('vector', [0.59, 0.4143, 0.5979, 0.4334, 0.6089, 0.4225, 0.6025, 0.407, 0.6025, 0.407, 0.6089, 0.4225, 0.6089, 0.4225, 0.6025, 0.407, 0.5945, 0.4143, 0.6025, 0.407, 0.6089, 0.4225, 0.6018, 0.4321, 0.6361, 0.4492, 0.6551, 0.4571, 0.6551, 0.4416, 0.6397, 0.4352, 0.6397, 0.4352, 0.6551, 0.4416, 0.6551, 0.4416, 0.6397, 0.4352, 0.6374, 0.4468, 0.6551, 0.4541, 0.6551, 0.4571, 0.6361, 0.4492, 0.617, 0.311, 0.5979, 0.3189, 0.6089, 0.3299, 0.6243, 0.3235, 0.5821, 0.3571, 0.5742, 0.3762, 0.5897, 0.3762, 0.5961, 0.3607, 0.6196, 0.3181, 0.6018, 0.3255, 0.5979, 0.3189, 0.617, 0.311, 0.5961, 0.3607, 0.5897, 0.3762, 0.5897, 0.3762, 0.5961, 0.3607, 0.5871, 0.361, 0.5798, 0.3788, 0.5742, 0.3762, 0.5821, 0.3571, 0.6243, 0.3235, 0.6089, 0.3299, 0.6089, 0.3299, 0.6243, 0.3235, 0.6551, 0.2952, 0.6361, 0.3031, 0.6397, 0.3171, 0.6551, 0.3107, 0.6361, 0.3031, 0.617, 0.311, 0.6243, 0.3235, 0.6397, 0.3171, 0.6551, 0.3034, 0.6374, 0.3108, 0.6361, 0.3031, 0.6551, 0.2952, 0.6374, 0.3108, 0.6196, 0.3181, 0.617, 0.311, 0.6361, 0.3031, 0.6551, 0.3107, 0.6397, 0.3171, 0.6397, 0.3171, 0.6551, 0.3107, 0.6243, 0.3235, 0.6243, 0.3235, 0.6389, 0.36, 0.6389, 0.36, 0.5979, 0.3189, 0.59, 0.338, 0.6025, 0.3453, 0.6089, 0.3299, 0.59, 0.338, 0.5821, 0.3571, 0.5961, 0.3607, 0.6025, 0.3453, 0.6089, 0.3299, 0.6025, 0.3453, 0.6025, 0.3453, 0.6089, 0.3299, 0.5961, 0.3607, 0.5961, 0.3607, 0.6323, 0.3761, 0.6323, 0.3761, 0.6018, 0.3255, 0.5945, 0.3432, 0.59, 0.338, 0.5979, 0.3189, 0.5945, 0.3432, 0.5871, 0.361, 0.5821, 0.3571, 0.59, 0.338, 0.5742, 0.3762, 0.5821, 0.3952, 0.5961, 0.3916, 0.5897, 0.3762, 0.5821, 0.3952, 0.59, 0.4143, 0.6025, 0.407, 0.5961, 0.3916, 0.5897, 0.3762, 0.5961, 0.3916, 0.5961, 0.3916, 0.5897, 0.3762, 0.6025, 0.407, 0.6025, 0.407, 0.6391, 0.3921, 0.6391, 0.3921, 0.5798, 0.3788, 0.5897, 0.3762, 0.5961, 0.3916, 0.5871, 0.3965, 0.5871, 0.3965, 0.5961, 0.3916, 0.6025, 0.407, 0.5945, 0.4143, 0.5979, 0.4334, 0.617, 0.4413, 0.6243, 0.4288, 0.6089, 0.4225, 0.617, 0.4413, 0.6361, 0.4492, 0.6397, 0.4352, 0.6243, 0.4288, 0.6089, 0.4225, 0.6243, 0.4288, 0.6243, 0.4288, 0.6089, 0.4225, 0.6397, 0.4352, 0.6397, 0.4352, 0.6551, 0.3987, 0.6551, 0.3987, 0.6018, 0.4321, 0.6196, 0.4394, 0.617, 0.4413, 0.5979, 0.4334, 0.6196, 0.4394, 0.6374, 0.4468, 0.6361, 0.4492, 0.617, 0.4413, 0.6551, 0.3534, 0.6389, 0.36, 0.6446, 0.3657, 0.6551, 0.3614, 0.6397, 0.3171, 0.6397, 0.3171, 0.6551, 0.3534, 0.6551, 0.3534, 0.6243, 0.3235, 0.6397, 0.3171, 0.6551, 0.3534, 0.6389, 0.36, 0.6397, 0.3171, 0.6243, 0.3235, 0.6389, 0.36, 0.6551, 0.3534, 0.6025, 0.3453, 0.6025, 0.3453, 0.6389, 0.36, 0.6389, 0.36, 0.6551, 0.3987, 0.6712, 0.3921, 0.6655, 0.3865, 0.6551, 0.3907, 0.6025, 0.407, 0.5961, 0.3916, 0.6323, 0.3761, 0.6391, 0.3921, 0.5961, 0.3607, 0.6025, 0.3453, 0.6389, 0.36, 0.6323, 0.3761, 0.6389, 0.36, 0.6323, 0.3761, 0.6403, 0.3761, 0.6446, 0.3657, 0.5961, 0.3916, 0.5961, 0.3916, 0.6323, 0.3761, 0.6323, 0.3761, 0.5961, 0.3916, 0.6025, 0.407, 0.6391, 0.3921, 0.6323, 0.3761, 0.6243, 0.4288, 0.6243, 0.4288, 0.6391, 0.3921, 0.6391, 0.3921, 0.6323, 0.3761, 0.6389, 0.36, 0.6446, 0.3657, 0.6403, 0.3761, 0.6397, 0.4352, 0.6243, 0.4288, 0.6391, 0.3921, 0.6551, 0.3987, 0.6025, 0.3453, 0.5961, 0.3607, 0.6323, 0.3761, 0.6389, 0.36, 0.6243, 0.4288, 0.6397, 0.4352, 0.6551, 0.3987, 0.6391, 0.3921, 0.7203, 0.4143, 0.7078, 0.407, 0.7014, 0.4225, 0.7124, 0.4334, 0.7078, 0.407, 0.7078, 0.407, 0.7014, 0.4225, 0.7014, 0.4225, 0.7158, 0.4143, 0.7084, 0.4321, 0.7014, 0.4225, 0.7078, 0.407, 0.6742, 0.4492, 0.6706, 0.4352, 0.6551, 0.4416, 0.6551, 0.4571, 0.6706, 0.4352, 0.6706, 0.4352, 0.6551, 0.4416, 0.6551, 0.4416, 0.6729, 0.4468, 0.6742, 0.4492, 0.6551, 0.4571, 0.6551, 0.4541, 0.6933, 0.311, 0.686, 0.3235, 0.7014, 0.3299, 0.7124, 0.3189, 0.7282, 0.3571, 0.7142, 0.3607, 0.7206, 0.3762, 0.7361, 0.3762, 0.6907, 0.3181, 0.6933, 0.311, 0.7124, 0.3189, 0.7084, 0.3255, 0.7142, 0.3607, 0.7142, 0.3607, 0.7206, 0.3762, 0.7206, 0.3762, 0.7231, 0.361, 0.7282, 0.3571, 0.7361, 0.3762, 0.7305, 0.3788, 0.686, 0.3235, 0.686, 0.3235, 0.7014, 0.3299, 0.7014, 0.3299, 0.6551, 0.2952, 0.6551, 0.3107, 0.6706, 0.3171, 0.6742, 0.3031, 0.6742, 0.3031, 0.6706, 0.3171, 0.686, 0.3235, 0.6933, 0.311, 0.6551, 0.3034, 0.6551, 0.2952, 0.6742, 0.3031, 0.6729, 0.3108, 0.6729, 0.3108, 0.6742, 0.3031, 0.6933, 0.311, 0.6907, 0.3181, 0.6551, 0.3107, 0.6551, 0.3107, 0.6706, 0.3171, 0.6706, 0.3171, 0.686, 0.3235, 0.6713, 0.36, 0.6713, 0.36, 0.686, 0.3235, 0.7124, 0.3189, 0.7014, 0.3299, 0.7078, 0.3453, 0.7203, 0.338, 0.7203, 0.338, 0.7078, 0.3453, 0.7142, 0.3607, 0.7282, 0.3571, 0.7014, 0.3299, 0.7014, 0.3299, 0.7078, 0.3453, 0.7078, 0.3453, 0.7142, 0.3607, 0.678, 0.3761, 0.678, 0.3761, 0.7142, 0.3607, 0.7084, 0.3255, 0.7124, 0.3189, 0.7203, 0.338, 0.7158, 0.3432, 0.7158, 0.3432, 0.7203, 0.338, 0.7282, 0.3571, 0.7231, 0.361, 0.7361, 0.3762, 0.7206, 0.3762, 0.7142, 0.3916, 0.7282, 0.3952, 0.7282, 0.3952, 0.7142, 0.3916, 0.7078, 0.407, 0.7203, 0.4143, 0.7206, 0.3762, 0.7206, 0.3762, 0.7142, 0.3916, 0.7142, 0.3916, 0.7078, 0.407, 0.6712, 0.3921, 0.6712, 0.3921, 0.7078, 0.407, 0.7305, 0.3788, 0.7231, 0.3965, 0.7142, 0.3916, 0.7206, 0.3762, 0.7231, 0.3965, 0.7158, 0.4143, 0.7078, 0.407, 0.7142, 0.3916, 0.7124, 0.4334, 0.7014, 0.4225, 0.686, 0.4288, 0.6933, 0.4413, 0.6933, 0.4413, 0.686, 0.4288, 0.6706, 0.4352, 0.6742, 0.4492, 0.7014, 0.4225, 0.7014, 0.4225, 0.686, 0.4288, 0.686, 0.4288, 0.6706, 0.4352, 0.6551, 0.3987, 0.6551, 0.3987, 0.6706, 0.4352, 0.7084, 0.4321, 0.7124, 0.4334, 0.6933, 0.4413, 0.6907, 0.4394, 0.6907, 0.4394, 0.6933, 0.4413, 0.6742, 0.4492, 0.6729, 0.4468, 0.678, 0.3761, 0.6713, 0.36, 0.6656, 0.3657, 0.67, 0.3761, 0.6706, 0.3171, 0.6551, 0.3534, 0.6551, 0.3534, 0.6706, 0.3171, 0.686, 0.3235, 0.6713, 0.36, 0.6551, 0.3534, 0.6706, 0.3171, 0.6706, 0.3171, 0.6551, 0.3534, 0.6713, 0.36, 0.686, 0.3235, 0.7078, 0.3453, 0.6713, 0.36, 0.6713, 0.36, 0.7078, 0.3453, 0.6713, 0.36, 0.6551, 0.3534, 0.6551, 0.3614, 0.6656, 0.3657, 0.7078, 0.407, 0.6712, 0.3921, 0.678, 0.3761, 0.7142, 0.3916, 0.7142, 0.3607, 0.678, 0.3761, 0.6713, 0.36, 0.7078, 0.3453, 0.6551, 0.3987, 0.6391, 0.3921, 0.6447, 0.3865, 0.6551, 0.3907, 0.7142, 0.3916, 0.678, 0.3761, 0.678, 0.3761, 0.7142, 0.3916, 0.7142, 0.3916, 0.678, 0.3761, 0.6712, 0.3921, 0.7078, 0.407, 0.686, 0.4288, 0.6712, 0.3921, 0.6712, 0.3921, 0.686, 0.4288, 0.6389, 0.36, 0.6551, 0.3534, 0.6551, 0.3614, 0.6446, 0.3657, 0.6706, 0.4352, 0.6551, 0.3987, 0.6712, 0.3921, 0.686, 0.4288, 0.7078, 0.3453, 0.6713, 0.36, 0.678, 0.3761, 0.7142, 0.3607, 0.686, 0.4288, 0.6712, 0.3921, 0.6551, 0.3987, 0.6706, 0.4352, 0.6551, 0.3614, 0.6446, 0.3657, 0.6446, 0.3657, 0.6551, 0.3614, 0.6446, 0.3657, 0.6403, 0.3761, 0.6403, 0.3761, 0.6446, 0.3657, 0.6403, 0.3761, 0.6447, 0.3865, 0.6447, 0.3865, 0.6403, 0.3761, 0.6447, 0.3865, 0.6551, 0.3907, 0.6551, 0.3907, 0.6447, 0.3865, 0.6551, 0.3614, 0.6551, 0.3614, 0.6656, 0.3657, 0.6656, 0.3657, 0.6656, 0.3657, 0.6656, 0.3657, 0.67, 0.3761, 0.67, 0.3761, 0.67, 0.3761, 0.67, 0.3761, 0.6655, 0.3865, 0.6655, 0.3865, 0.6655, 0.3865, 0.6655, 0.3865, 0.6551, 0.3907, 0.6551, 0.3907, 0.6551, 0.3534, 0.6713, 0.36, 0.6656, 0.3657, 0.6551, 0.3614, 0.6713, 0.36, 0.678, 0.3761, 0.67, 0.3761, 0.6656, 0.3657, 0.678, 0.3761, 0.6712, 0.3921, 0.6655, 0.3865, 0.67, 0.3761, 0.6712, 0.3921, 0.6551, 0.3987, 0.6551, 0.3907, 0.6655, 0.3865, 0.6323, 0.3761, 0.6391, 0.3921, 0.6447, 0.3865, 0.6403, 0.3761, 0.6391, 0.3921, 0.6551, 0.3987, 0.6551, 0.3907, 0.6447, 0.3865, 0.6712, 0.3921, 0.678, 0.3761, 0.67, 0.3761, 0.6655, 0.3865, 0.6391, 0.3921, 0.6323, 0.3761, 0.6403, 0.3761, 0.6447, 0.3865, 0.59, 0.4143, 0.5945, 0.4143, 0.6018, 0.4321, 0.5979, 0.4334, 0.6397, 0.4352, 0.6551, 0.4416, 0.6551, 0.4541, 0.6374, 0.4468, 0.6243, 0.3235, 0.6089, 0.3299, 0.6018, 0.3255, 0.6196, 0.3181, 0.5961, 0.3607, 0.5897, 0.3762, 0.5798, 0.3788, 0.5871, 0.361, 0.6551, 0.3107, 0.6397, 0.3171, 0.6374, 0.3108, 0.6551, 0.3034, 0.6397, 0.3171, 0.6243, 0.3235, 0.6196, 0.3181, 0.6374, 0.3108, 0.6089, 0.3299, 0.6025, 0.3453, 0.5945, 0.3432, 0.6018, 0.3255, 0.6025, 0.3453, 0.5961, 0.3607, 0.5871, 0.361, 0.5945, 0.3432, 0.5742, 0.3762, 0.5798, 0.3788, 0.5871, 0.3965, 0.5821, 0.3952, 0.5821, 0.3952, 0.5871, 0.3965, 0.5945, 0.4143, 0.59, 0.4143, 0.6089, 0.4225, 0.6243, 0.4288, 0.6196, 0.4394, 0.6018, 0.4321, 0.6243, 0.4288, 0.6397, 0.4352, 0.6374, 0.4468, 0.6196, 0.4394, 0.7203, 0.4143, 0.7124, 0.4334, 0.7084, 0.4321, 0.7158, 0.4143, 0.6706, 0.4352, 0.6729, 0.4468, 0.6551, 0.4541, 0.6551, 0.4416, 0.686, 0.3235, 0.6907, 0.3181, 0.7084, 0.3255, 0.7014, 0.3299, 0.7142, 0.3607, 0.7231, 0.361, 0.7305, 0.3788, 0.7206, 0.3762, 0.6551, 0.3107, 0.6551, 0.3034, 0.6729, 0.3108, 0.6706, 0.3171, 0.6706, 0.3171, 0.6729, 0.3108, 0.6907, 0.3181, 0.686, 0.3235, 0.7014, 0.3299, 0.7084, 0.3255, 0.7158, 0.3432, 0.7078, 0.3453, 0.7078, 0.3453, 0.7158, 0.3432, 0.7231, 0.361, 0.7142, 0.3607, 0.7361, 0.3762, 0.7282, 0.3952, 0.7231, 0.3965, 0.7305, 0.3788, 0.7282, 0.3952, 0.7203, 0.4143, 0.7158, 0.4143, 0.7231, 0.3965, 0.7014, 0.4225, 0.7084, 0.4321, 0.6907, 0.4394, 0.686, 0.4288, 0.686, 0.4288, 0.6907, 0.4394, 0.6729, 0.4468, 0.6706, 0.4352])
me_cube_002.use_remesh_preserve_volume = False
me_cube_002.use_remesh_preserve_attributes = False
me_cube_002.use_mirror_vertex_groups = False
me_cube_002.update()
me_cube_001 = bpy.data.meshes.new('Cube.001')
me_cube_001.from_pydata([(-0.9261, -0.9261, -1.0), (-0.9261, 0.9261, -1.0), (0.9261, 0.9261, -1.0), (0.9261, -0.9261, -1.0), (-1.0, -1.0, 0.733), (-1.0, 1.0, 0.733), (1.0, 1.0, 0.733), (1.0, -1.0, 0.733), (-0.9399, -0.9651, 0.733), (-0.9399, 0.9651, 0.733), (0.9399, 0.9651, 0.733), (0.9399, -0.9651, 0.733), (-0.8895, -0.9133, -0.7667), (-0.8895, 0.9133, -0.7667), (0.8895, 0.9133, -0.7667), (0.8895, -0.9133, -0.7667), (-1.0, -0.6127, 0.733), (-0.9261, -0.5682, -1.0), (1.0, -0.6127, 0.733), (0.9261, -0.5682, -1.0), (-0.9399, -0.5917, 0.733), (0.9399, -0.5917, 0.733), (-0.8895, -0.5605, -0.7667), (0.8895, -0.5605, -0.7667), (-1.0, -0.4578, 0.733), (0.9261, -0.4246, -1.0), (-0.9399, -0.4421, 0.733), (-0.8895, -0.4189, -0.7667), (-0.9261, -0.4246, -1.0), (1.0, -0.4578, 0.733), (0.9399, -0.4421, 0.733), (0.8895, -0.4189, -0.7667), (-0.9261, -0.5682, -1.242), (0.9261, -0.5682, -1.242), (0.9261, -0.4246, -1.242), (-0.9261, -0.4246, -1.242), (-1.0, 0.5015, 0.733), (0.9261, 0.4642, -1.0), (-0.9399, 0.4838, 0.733), (-0.8895, 0.4577, -0.7667), (-0.9261, 0.4642, -1.0), (1.0, 0.5015, 0.733), (0.9399, 0.4838, 0.733), (0.8895, 0.4577, -0.7667), (-1.0, 0.6245, 0.733), (0.9261, 0.5782, -1.0), (-0.9399, 0.6027, 0.733), (-0.8895, 0.5702, -0.7667), (-0.9261, 0.5782, -1.0), (1.0, 0.6245, 0.733), (0.9399, 0.6027, 0.733), (0.8895, 0.5702, -0.7667), (0.9261, 0.4642, -1.228), (-0.9261, 0.4642, -1.228), (0.9261, 0.5782, -1.228), (-0.9261, 0.5782, -1.228), (0.2453, 1.0, 0.733), (0.2272, 0.9261, -1.0), (0.2453, -1.0, 0.733), (0.2272, -0.9261, -1.0), (0.2306, 0.9651, 0.733), (0.2306, -0.9651, 0.733), (0.2182, 0.9133, -0.7667), (0.2182, -0.9133, -0.7667), (0.2272, -0.5682, -1.0), (0.2182, -0.5605, -0.7667), (0.2272, -0.4246, -1.0), (0.2182, -0.4189, -0.7667), (0.2272, -0.5682, -1.242), (0.2272, -0.4246, -1.242), (0.2272, 0.4642, -1.0), (0.2182, 0.4577, -0.7667), (0.2272, 0.5782, -1.0), (0.2182, 0.5702, -0.7667), (0.2272, 0.4642, -1.228), (0.2272, 0.5782, -1.228), (-0.04938, 0.9261, -1.0), (-0.05332, -1.0, 0.733), (-0.05012, -0.9651, 0.733), (-0.04743, -0.9133, -0.7667), (-0.04743, -0.5605, -0.7667), (-0.04743, -0.4189, -0.7667), (-0.04743, 0.4577, -0.7667), (-0.04743, 0.5702, -0.7667), (-0.05332, 1.0, 0.733), (-0.04938, -0.9261, -1.0), (-0.05012, 0.9651, 0.733), (-0.04743, 0.9133, -0.7667), (-0.04938, -0.5682, -1.0), (-0.04938, -0.4246, -1.0), (-0.04938, -0.5682, -1.242), (-0.04938, -0.4246, -1.242), (-0.04938, 0.4642, -1.0), (-0.04938, 0.5782, -1.0), (-0.04938, 0.4642, -1.228), (-0.04938, 0.5782, -1.228), (0.2292, -0.9342, -0.8088), (-0.04979, -0.9336, -0.8229), (0.139, -1.408, -0.8461), (0.03935, -1.408, -0.8461), (0.1397, -1.411, -0.7773), (0.0392, -1.411, -0.7823)], [], [(44, 5, 1, 48), (56, 6, 2, 57), (18, 7, 3, 19), (77, 4, 0, 85, 97), (72, 57, 2, 45), (58, 7, 11, 61), (61, 11, 15, 63), (49, 6, 10, 50), (84, 5, 9, 86), (16, 4, 8, 20), (83, 87, 13, 47), (50, 10, 14, 51), (86, 9, 13, 87), (20, 8, 12, 22), (4, 16, 17, 0), (29, 18, 19, 25), (59, 64, 19, 3), (7, 18, 21, 11), (24, 16, 20, 26), (79, 80, 22, 12), (11, 21, 23, 15), (26, 20, 22, 27), (16, 24, 28, 17), (66, 25, 34, 69), (18, 29, 30, 21), (80, 81, 27, 22), (21, 30, 31, 23), (41, 29, 25, 37), (36, 24, 26, 38), (38, 26, 27, 39), (68, 69, 34, 33), (17, 28, 35, 32), (25, 19, 33, 34), (88, 17, 32, 90), (24, 36, 40, 28), (66, 70, 37, 25), (29, 41, 42, 30), (81, 82, 39, 27), (30, 42, 43, 31), (49, 41, 37, 45), (44, 36, 38, 46), (46, 38, 39, 47), (36, 44, 48, 40), (72, 45, 54, 75), (41, 49, 50, 42), (82, 83, 47, 39), (42, 50, 51, 43), (6, 49, 45, 2), (5, 44, 46, 9), (9, 46, 47, 13), (74, 75, 54, 52), (40, 48, 55, 53), (45, 37, 52, 54), (92, 40, 53, 94), (84, 56, 57, 76), (7, 58, 96, 59, 3), (93, 76, 57, 72), (77, 58, 61, 78), (78, 61, 63, 79), (6, 56, 60, 10), (51, 14, 62, 73), (10, 60, 62, 14), (85, 88, 64, 59), (15, 23, 65, 63), (89, 66, 69, 91), (23, 31, 67, 65), (90, 91, 69, 68), (19, 64, 68, 33), (89, 92, 70, 66), (31, 43, 71, 67), (93, 72, 75, 95), (43, 51, 73, 71), (94, 95, 75, 74), (37, 70, 74, 52), (58, 77, 97, 96), (56, 84, 86, 60), (73, 62, 87, 83), (60, 86, 87, 62), (63, 65, 80, 79), (65, 67, 81, 80), (64, 88, 90, 68), (67, 71, 82, 81), (71, 73, 83, 82), (70, 92, 94, 74), (5, 84, 76, 1), (48, 1, 76, 93), (4, 77, 78, 8), (8, 78, 79, 12), (0, 17, 88, 85), (28, 89, 91, 35), (32, 35, 91, 90), (28, 40, 92, 89), (48, 93, 95, 55), (53, 55, 95, 94), (96, 97, 101, 100), (100, 101, 99, 98), (97, 85, 99, 101), (85, 59, 98, 99), (59, 96, 100, 98)])
_uv = me_cube_001.uv_layers.new(name='UVMap')
_uv.uv.foreach_set('vector', [0.6917, 0.6126, 0.7592, 0.6126, 0.762, 0.2505, 0.6939, 0.2505, 0.6001, 0.584, 0.3583, 0.584, 0.3761, 0.1698, 0.6001, 0.1698, 0.4692, 0.6126, 0.3996, 0.6126, 0.3996, 0.2505, 0.4696, 0.2505, 0.721, 0.584, 0.8419, 0.584, 0.8241, 0.1698, 0.7121, 0.1698, 0.713, 0.2121, 0.5136, 0.4955, 0.5136, 0.5601, 0.6157, 0.5601, 0.6157, 0.4955, 0.5869, 0.2267, 0.7006, 0.2267, 0.6938, 0.2334, 0.5869, 0.2334, 0.6001, 0.584, 0.3728, 0.584, 0.385, 0.2256, 0.6001, 0.2256, 0.7006, 0.5379, 0.7006, 0.6098, 0.6938, 0.6031, 0.6938, 0.5337, 0.5301, 0.6098, 0.4733, 0.6098, 0.4801, 0.6031, 0.5335, 0.6031, 0.4733, 0.3009, 0.4733, 0.2267, 0.4801, 0.2334, 0.4801, 0.3049, 0.4645, 0.494, 0.4645, 0.5577, 0.4155, 0.5577, 0.4155, 0.494, 0.6877, 0.6126, 0.7529, 0.6126, 0.7595, 0.274, 0.6923, 0.274, 0.7138, 0.584, 0.8274, 0.584, 0.8152, 0.2256, 0.7077, 0.2256, 0.473, 0.6126, 0.4059, 0.6126, 0.4021, 0.274, 0.4711, 0.274, 0.3996, 0.6126, 0.4692, 0.6126, 0.4696, 0.2505, 0.3996, 0.2505, 0.4971, 0.6126, 0.4692, 0.6126, 0.4696, 0.2505, 0.4977, 0.2505, 0.5136, 0.2158, 0.5136, 0.2824, 0.6157, 0.2824, 0.6157, 0.2158, 0.7006, 0.2267, 0.7006, 0.3009, 0.6938, 0.3049, 0.6938, 0.2334, 0.4733, 0.3306, 0.4733, 0.3009, 0.4801, 0.3049, 0.4801, 0.3336, 0.4645, 0.2182, 0.4645, 0.2838, 0.4155, 0.2838, 0.4155, 0.2182, 0.4059, 0.6126, 0.473, 0.6126, 0.4711, 0.274, 0.4021, 0.274, 0.4999, 0.6126, 0.473, 0.6126, 0.4711, 0.274, 0.4988, 0.274, 0.4692, 0.6126, 0.4971, 0.6126, 0.4977, 0.2505, 0.4696, 0.2505, 0.5653, 0.4947, 0.8195, 0.4947, 0.8195, 0.4283, 0.5653, 0.4283, 0.7006, 0.3009, 0.7006, 0.3306, 0.6938, 0.3336, 0.6938, 0.3049, 0.4645, 0.2838, 0.4645, 0.3101, 0.4155, 0.3101, 0.4155, 0.2838, 0.473, 0.6126, 0.4999, 0.6126, 0.4988, 0.274, 0.4711, 0.274, 0.6695, 0.6126, 0.4971, 0.6126, 0.4977, 0.2505, 0.6716, 0.2505, 0.4733, 0.5143, 0.4733, 0.3306, 0.4801, 0.3336, 0.4801, 0.5109, 0.6664, 0.6126, 0.4999, 0.6126, 0.4988, 0.274, 0.6703, 0.274, 0.5653, 0.4283, 0.5653, 0.4283, 0.8195, 0.4283, 0.8195, 0.4283, 0.3111, 0.4947, 0.3111, 0.4947, 0.3111, 0.4283, 0.3111, 0.4283, 0.8195, 0.4947, 0.8195, 0.4947, 0.8195, 0.4283, 0.8195, 0.4283, 0.4382, 0.4947, 0.3111, 0.4947, 0.3111, 0.4283, 0.4382, 0.4283, 0.4971, 0.6126, 0.6695, 0.6126, 0.6716, 0.2505, 0.4977, 0.2505, 0.5136, 0.3091, 0.5136, 0.4743, 0.6157, 0.4743, 0.6157, 0.3091, 0.7006, 0.3306, 0.7006, 0.5143, 0.6938, 0.5109, 0.6938, 0.3336, 0.4645, 0.3101, 0.4645, 0.4731, 0.4155, 0.4731, 0.4155, 0.3101, 0.4999, 0.6126, 0.6664, 0.6126, 0.6703, 0.274, 0.4988, 0.274, 0.6917, 0.6126, 0.6695, 0.6126, 0.6716, 0.2505, 0.6939, 0.2505, 0.4733, 0.5379, 0.4733, 0.5143, 0.4801, 0.5109, 0.4801, 0.5337, 0.6877, 0.6126, 0.6664, 0.6126, 0.6703, 0.274, 0.6923, 0.274, 0.6695, 0.6126, 0.6917, 0.6126, 0.6939, 0.2505, 0.6716, 0.2505, 0.5653, 0.4947, 0.8195, 0.4947, 0.8195, 0.4322, 0.5653, 0.4322, 0.7006, 0.5143, 0.7006, 0.5379, 0.6938, 0.5337, 0.6938, 0.5109, 0.4645, 0.4731, 0.4645, 0.494, 0.4155, 0.494, 0.4155, 0.4731, 0.6664, 0.6126, 0.6877, 0.6126, 0.6923, 0.274, 0.6703, 0.274, 0.7592, 0.6126, 0.6917, 0.6126, 0.6939, 0.2505, 0.762, 0.2505, 0.4733, 0.6098, 0.4733, 0.5379, 0.4801, 0.5337, 0.4801, 0.6031, 0.7529, 0.6126, 0.6877, 0.6126, 0.6923, 0.274, 0.7595, 0.274, 0.5653, 0.4322, 0.5653, 0.4322, 0.8195, 0.4322, 0.8195, 0.4322, 0.3111, 0.4947, 0.3111, 0.4947, 0.3111, 0.4322, 0.3111, 0.4322, 0.8195, 0.4947, 0.8195, 0.4947, 0.8195, 0.4322, 0.8195, 0.4322, 0.4382, 0.4947, 0.3111, 0.4947, 0.3111, 0.4322, 0.4382, 0.4322, 0.721, 0.584, 0.6001, 0.584, 0.6001, 0.1698, 0.7121, 0.1698, 0.3583, 0.584, 0.6001, 0.584, 0.6001, 0.2155, 0.6001, 0.1698, 0.3761, 0.1698, 0.4625, 0.4955, 0.4625, 0.5601, 0.5136, 0.5601, 0.5136, 0.4955, 0.5301, 0.2267, 0.5869, 0.2267, 0.5869, 0.2334, 0.5335, 0.2334, 0.7138, 0.584, 0.6001, 0.584, 0.6001, 0.2256, 0.7077, 0.2256, 0.7006, 0.6098, 0.5869, 0.6098, 0.5869, 0.6031, 0.6938, 0.6031, 0.6117, 0.494, 0.6117, 0.5577, 0.5136, 0.5577, 0.5136, 0.494, 0.3728, 0.584, 0.6001, 0.584, 0.6001, 0.2256, 0.385, 0.2256, 0.4625, 0.2158, 0.4625, 0.2824, 0.5136, 0.2824, 0.5136, 0.2158, 0.6117, 0.2182, 0.6117, 0.2838, 0.5136, 0.2838, 0.5136, 0.2182, 0.4382, 0.4947, 0.5653, 0.4947, 0.5653, 0.4283, 0.4382, 0.4283, 0.6117, 0.2838, 0.6117, 0.3101, 0.5136, 0.3101, 0.5136, 0.2838, 0.4382, 0.4283, 0.4382, 0.4283, 0.5653, 0.4283, 0.5653, 0.4283, 0.8195, 0.4947, 0.5653, 0.4947, 0.5653, 0.4283, 0.8195, 0.4283, 0.4625, 0.3091, 0.4625, 0.4743, 0.5136, 0.4743, 0.5136, 0.3091, 0.6117, 0.3101, 0.6117, 0.4731, 0.5136, 0.4731, 0.5136, 0.3101, 0.4382, 0.4947, 0.5653, 0.4947, 0.5653, 0.4322, 0.4382, 0.4322, 0.6117, 0.4731, 0.6117, 0.494, 0.5136, 0.494, 0.5136, 0.4731, 0.4382, 0.4322, 0.4382, 0.4322, 0.5653, 0.4322, 0.5653, 0.4322, 0.8195, 0.4947, 0.5653, 0.4947, 0.5653, 0.4322, 0.8195, 0.4322, 0.6001, 0.584, 0.721, 0.584, 0.713, 0.2121, 0.6001, 0.2155, 0.5869, 0.6098, 0.5301, 0.6098, 0.5335, 0.6031, 0.5869, 0.6031, 0.5136, 0.494, 0.5136, 0.5577, 0.4645, 0.5577, 0.4645, 0.494, 0.6001, 0.584, 0.7138, 0.584, 0.7077, 0.2256, 0.6001, 0.2256, 0.5136, 0.2182, 0.5136, 0.2838, 0.4645, 0.2838, 0.4645, 0.2182, 0.5136, 0.2838, 0.5136, 0.3101, 0.4645, 0.3101, 0.4645, 0.2838, 0.5653, 0.4947, 0.4382, 0.4947, 0.4382, 0.4283, 0.5653, 0.4283, 0.5136, 0.3101, 0.5136, 0.4731, 0.4645, 0.4731, 0.4645, 0.3101, 0.5136, 0.4731, 0.5136, 0.494, 0.4645, 0.494, 0.4645, 0.4731, 0.5653, 0.4947, 0.4382, 0.4947, 0.4382, 0.4322, 0.5653, 0.4322, 0.8419, 0.584, 0.721, 0.584, 0.7121, 0.1698, 0.8241, 0.1698, 0.4114, 0.4955, 0.4114, 0.5601, 0.4625, 0.5601, 0.4625, 0.4955, 0.4733, 0.2267, 0.5301, 0.2267, 0.5335, 0.2334, 0.4801, 0.2334, 0.8274, 0.584, 0.7138, 0.584, 0.7077, 0.2256, 0.8152, 0.2256, 0.4114, 0.2158, 0.4114, 0.2824, 0.4625, 0.2824, 0.4625, 0.2158, 0.3111, 0.4947, 0.4382, 0.4947, 0.4382, 0.4283, 0.3111, 0.4283, 0.3111, 0.4283, 0.3111, 0.4283, 0.4382, 0.4283, 0.4382, 0.4283, 0.4114, 0.3091, 0.4114, 0.4743, 0.4625, 0.4743, 0.4625, 0.3091, 0.3111, 0.4947, 0.4382, 0.4947, 0.4382, 0.4322, 0.3111, 0.4322, 0.3111, 0.4322, 0.3111, 0.4322, 0.4382, 0.4322, 0.4382, 0.4322, 0.6001, 0.2155, 0.713, 0.2121, 0.713, 0.2121, 0.6001, 0.2155, 0.6001, 0.2155, 0.713, 0.2121, 0.7121, 0.1698, 0.6001, 0.1698, 0.713, 0.2121, 0.7121, 0.1698, 0.7121, 0.1698, 0.713, 0.2121, 0.4625, 0.2158, 0.5136, 0.2158, 0.5136, 0.2158, 0.4625, 0.2158, 0.6001, 0.1698, 0.6001, 0.2155, 0.6001, 0.2155, 0.6001, 0.1698])
me_cube_001.use_remesh_preserve_volume = False
me_cube_001.use_remesh_preserve_attributes = False
me_cube_001.use_mirror_vertex_groups = False
me_cube_001.update()

# ---- objects
ob_train_003 = bpy.data.objects.new('train.003', me_cube_005)
ob_train_002 = bpy.data.objects.new('train.002', me_cube_004)
ob_train_001 = bpy.data.objects.new('train.001', me_cube_003)
ob_train_000 = bpy.data.objects.new('train.000', me_cube_002)
ob_cube = bpy.data.objects.new('Cube', me_cube_001)

# ---- transforms, parenting, visibility, modifiers, constraints
ob_train_003.location = (1.735, -1.404, 0.08267)
ob_train_003.rotation_euler = (0.0, 0.0, 1.571)
ob_train_003.scale = (0.9175, 0.9175, 1.263)
ob_train_003.lineart.crease_threshold = 0.0
ob_train_002.location = (1.735, 1.595, 0.08267)
ob_train_002.rotation_euler = (0.0, 0.0, 1.571)
ob_train_002.scale = (0.9175, 0.9175, 1.263)
ob_train_002.lineart.crease_threshold = 0.0
ob_train_001.location = (-1.74, 1.532, 0.08267)
ob_train_001.rotation_euler = (0.0, 0.0, 4.712)
ob_train_001.scale = (0.9175, 0.9175, 1.263)
ob_train_001.lineart.crease_threshold = 0.0
ob_train_000.location = (-1.74, -1.468, 0.08267)
ob_train_000.rotation_euler = (0.0, 0.0, 4.712)
ob_train_000.scale = (0.9175, 0.9175, 1.263)
ob_train_000.lineart.crease_threshold = 0.0
ob_cube.location = (0.0, 0.0, 1.854)
ob_cube.scale = (1.749, 2.948, 1.749)
ob_cube.lineart.crease_threshold = 0.0

# ---- collection membership
col_collection_1.objects.link(ob_train_003)
col_collection_1.objects.link(ob_train_002)
col_collection_1.objects.link(ob_train_001)
col_collection_1.objects.link(ob_train_000)
col_collection_1.objects.link(ob_cube)

# ---- scene / render settings (as saved in the file)
scene.frame_start = 1; scene.frame_end = 250; scene.frame_set(0)
scene.render.engine = 'BLENDER_EEVEE_NEXT'
scene.render.resolution_percentage = 50
scene.render.dither_intensity = 0.0
scene.cycles.use_denoising = False
scene.cycles.samples = 10
scene.cycles.sampling_pattern = 'TABULATED_SOBOL'
scene.cycles.light_sampling_threshold = 0.0
scene.cycles.use_adaptive_sampling = False
scene.cycles.use_light_tree = False
scene.cycles.blur_glossy = 0.0
scene.cycles.volume_bounces = 1
scene.cycles.pixel_filter_type = 'GAUSSIAN'
scene.cycles.sample_clamp_indirect = 0.0
scene.view_settings.view_transform = 'Standard'
bpy.context.view_layer.update()

# ---- added for rendering (the .blend has no active camera and no usable light): camera, sun
cam_auto = bpy.data.cameras.new('AutoCamera')
cam_auto.lens = 50.0
cam_auto.sensor_width = 36.0
cam_auto.clip_end = 1000.0
ob_auto_camera = bpy.data.objects.new('AutoCamera', cam_auto)
scene.collection.objects.link(ob_auto_camera)
ob_auto_camera.location = (8.23015, -10.4852, 7.75981)
ob_auto_camera.rotation_euler = (1.09748, -7.21219e-08, 0.694738)
scene.camera = ob_auto_camera
light_auto_sun = bpy.data.lights.new('AutoSun', 'SUN')
light_auto_sun.energy = 3.0
light_auto_sun.angle = 0.0523599
ob_auto_sun = bpy.data.objects.new('AutoSun', light_auto_sun)
scene.collection.objects.link(ob_auto_sun)
ob_auto_sun.rotation_euler = (0.872665, 0.174533, 0.523599)
bpy.context.view_layer.update()
